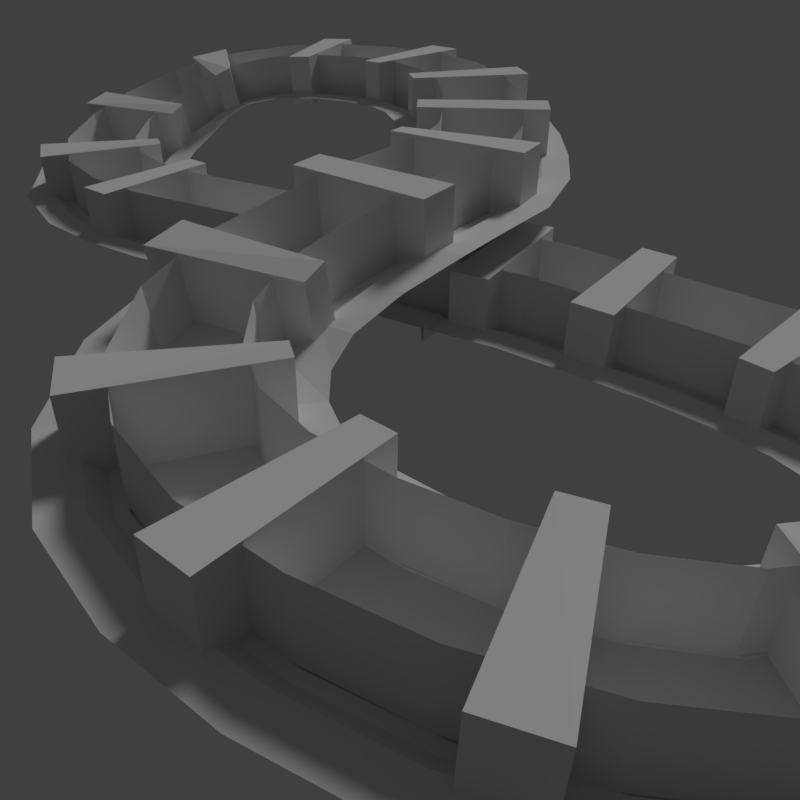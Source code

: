 # Source: track.a.004.blend  (saved by Blender 2.77.0; exported with 4.5.12 LTS)
import bpy
from mathutils import Matrix  # noqa: F401  (used for matrix-valued properties, if any)

bpy.ops.wm.read_factory_settings(use_empty=True)
scene = bpy.context.scene
scene.name = 'Scene'

# ---- collections
col_collection_1 = bpy.data.collections.new('Collection 1'); scene.collection.children.link(col_collection_1)
col_collection_2 = bpy.data.collections.new('Collection 2'); scene.collection.children.link(col_collection_2)
col_collection_3 = bpy.data.collections.new('Collection 3'); scene.collection.children.link(col_collection_3)
col_collection_3.hide_render = True
col_collection_3.hide_viewport = True
col_collection_4 = bpy.data.collections.new('Collection 4'); scene.collection.children.link(col_collection_4)
col_collection_5 = bpy.data.collections.new('Collection 5'); scene.collection.children.link(col_collection_5)
col_collection_5.hide_render = True
col_collection_5.hide_viewport = True
col_collection_10 = bpy.data.collections.new('Collection 10'); scene.collection.children.link(col_collection_10)
col_collection_10.hide_render = True
col_collection_10.hide_viewport = True
col_collection_13 = bpy.data.collections.new('Collection 13'); scene.collection.children.link(col_collection_13)
col_collection_16 = bpy.data.collections.new('Collection 16'); scene.collection.children.link(col_collection_16)
col_collection_16.hide_render = True
col_collection_16.hide_viewport = True
col_collection_17 = bpy.data.collections.new('Collection 17'); scene.collection.children.link(col_collection_17)
col_collection_17.hide_render = True
col_collection_17.hide_viewport = True
col_collection_18 = bpy.data.collections.new('Collection 18'); scene.collection.children.link(col_collection_18)
col_collection_18.hide_render = True
col_collection_18.hide_viewport = True

# ---- materials (node trees are filled in below, after node groups)
mat_startmaterial = bpy.data.materials.new('StartMaterial')
mat_startmaterial.alpha_threshold = 0.0
mat_startmaterial.use_transparent_shadow = False
mat_startmaterial.roughness = 0.5
mat_roadmaterial = bpy.data.materials.new('RoadMaterial')
mat_roadmaterial.alpha_threshold = 0.0
mat_roadmaterial.use_transparent_shadow = False
mat_roadmaterial.roughness = 0.5
mat_roadmaterial.line_color = (0.0, 0.0, 0.0, 1.0)
mat_grassmaterial = bpy.data.materials.new('GrassMaterial')
mat_grassmaterial.alpha_threshold = 0.0
mat_grassmaterial.use_transparent_shadow = False
mat_grassmaterial.roughness = 0.5
mat_wallmaterial = bpy.data.materials.new('WallMaterial')
mat_wallmaterial.alpha_threshold = 0.0
mat_wallmaterial.use_transparent_shadow = False
mat_wallmaterial.roughness = 0.5

# ---- material node trees

# ---- world
world_world = bpy.data.worlds.new('World'); scene.world = world_world
world_world.color = (0.05088, 0.05088, 0.05088)
world_world.use_sun_shadow = False
world_world.sun_shadow_jitter_overblur = 0.0
world_world.cycles.sampling_method = 'MANUAL'

# ---- cameras
cam_camera = bpy.data.cameras.new('Camera')
cam_camera.clip_end = 1e+04
cam_camera.lens = 35.0
cam_camera.sensor_width = 32.0
cam_camera.sensor_height = 18.0
cam_camera.display_size = 2.0
cam_camera.dof.focus_distance = 0.0
cam_camera.dof.aperture_fstop = 128.0
cam_camera.dof.aperture_blades = 6

# ---- lights
light_hemi = bpy.data.lights.new('Hemi', 'SUN')
light_hemi.transmission_factor = 0.0
light_hemi.angle = 0.1993
light_hemi.energy = 1.0
light_hemi.shadow_buffer_clip_start = 0.5
light_hemi.shadow_soft_size = 0.1
light_hemi.shadow_cascade_max_distance = 1000.0

# ---- meshes
me_cube_002 = bpy.data.meshes.new('Cube.002')
me_cube_002.from_pydata([(-1.0, -40.0, -1.844), (-1.0, -40.0, 0.1563), (1.0, -50.0, -1.844), (1.0, -50.0, 0.1563), (1.0, -40.0, -1.844), (1.0, -40.0, 0.1563), (-1.0, -50.0, 0.1563), (-1.0, -50.0, -1.844), (-1.0, 0.0, 0.1563), (-1.0, 0.0, -1.844), (1.0, 0.0, 0.1563), (1.0, 0.0, -1.844), (1.0, -64.0, 0.1563), (-1.0, -64.0, 0.1563), (1.0, -94.0, 0.1563), (-1.0, -94.0, 0.1563), (-1.0, -42.0, 2.156), (-1.0, -50.0, 4.156), (1.0, -50.0, 4.156), (1.0, -42.0, 2.156), (1.0, -64.0, 15.16), (-1.0, -64.0, 15.16), (1.0, -94.0, 15.16), (-1.0, -94.0, 15.16), (0.4019, -29.81, 19.46), (-1.569, -30.12, 19.59), (-1.316, -30.49, 22.39), (-0.07151, -35.58, 28.75), (1.9, -35.27, 28.62), (0.6552, -30.18, 22.25), (0.6552, 0.0, 40.49), (1.9, 0.0, 46.86), (-0.07151, 0.0, 47.0), (-1.316, 0.0, 40.63), (-1.569, 0.0, 37.84), (0.4019, 0.0, 37.7)], [], [(10, 5, 4, 11), (19, 5, 24, 29), (1, 0, 7, 6), (4, 5, 3, 2), (5, 10, 8, 1), (1, 8, 9, 0), (1, 6, 17, 16), (14, 12, 20, 22), (18, 19, 29, 28), (18, 17, 21, 20), (20, 21, 23, 22), (12, 3, 18, 20), (3, 5, 19, 18), (13, 15, 23, 21), (6, 13, 21, 17), (27, 28, 31, 32), (24, 25, 34, 35), (17, 18, 28, 27), (1, 16, 26, 25), (16, 17, 27, 26), (5, 1, 25, 24), (28, 29, 30, 31), (26, 27, 32, 33), (29, 24, 35, 30), (25, 26, 33, 34)])
_uv = me_cube_002.uv_layers.new(name='UVMap')
_uv.uv.foreach_set('vector', [12.33, -8.361, -0.7336, -8.361, -0.7336, -9.014, 12.33, -9.014, -18.77, 8.355, -19.0, 7.459, -11.88, 7.828, -11.16, 8.408, -0.7336, -9.684, -0.7338, -9.031, -3.999, -9.032, -3.999, -9.685, -0.7336, -9.014, -0.7336, -8.361, -3.999, -8.361, -3.999, -9.014, 0.2068, 5.239, 13.27, 4.915, 13.28, 5.568, 0.223, 5.892, -0.7336, -9.684, 12.33, -9.68, 12.33, -9.027, -0.7338, -9.031, -0.7336, -9.684, -3.999, -9.685, -3.999, -10.99, -1.387, -10.34, -18.37, -8.361, -8.571, -8.361, -8.571, -3.462, -18.37, -3.462, -19.55, 10.93, -18.77, 8.355, -11.16, 8.408, -10.22, 10.93, -2.743, -2.861, -2.768, -2.208, -8.578, -2.427, -8.554, -3.08, -8.554, -3.08, -8.578, -2.427, -18.37, -2.796, -18.34, -3.449, -8.571, -8.361, -3.999, -8.361, -3.999, -7.054, -8.571, -3.462, -3.999, -8.361, -0.7336, -8.361, -1.387, -7.707, -3.999, -7.054, -8.571, -9.687, -18.37, -9.69, -18.37, -14.59, -8.569, -14.59, -3.999, -9.685, -8.571, -9.687, -8.569, -14.59, -3.999, -10.99, 6.548, -2.16, 6.585, -2.813, 19.54, -3.449, 19.59, -2.806, -6.913, 5.612, -6.89, 6.265, -18.37, 5.557, -18.31, 4.915, -2.768, -2.208, -2.743, -2.861, 6.585, -2.813, 6.548, -2.16, -19.04, 14.42, -18.8, 13.53, -11.2, 13.46, -11.93, 14.03, -18.8, 13.53, -19.55, 10.95, -10.23, 10.95, -11.2, 13.46, 0.2068, 5.239, 0.223, 5.892, -6.89, 6.265, -6.913, 5.612, -18.37, 4.902, -18.01, 2.233, -6.489, 2.301, -5.423, 4.133, -18.01, 0.5209, -18.37, -2.148, -5.336, -1.327, -6.402, 0.5041, -18.01, 2.233, -18.37, 1.384, -6.956, 1.514, -6.489, 2.301, -18.37, 1.371, -18.01, 0.5209, -6.402, 0.5041, -6.869, 1.292])
me_cube_002.materials.append(mat_startmaterial)
me_cube_002.use_remesh_preserve_volume = False
me_cube_002.use_remesh_preserve_attributes = False
me_cube_002.use_mirror_vertex_groups = False
me_cube_002.update()
me_plane = bpy.data.meshes.new('Plane')
me_plane.from_pydata([(-0.3778, -41.81, 0.0), (67.55, -41.81, 0.0), (-0.3778, -19.63, 0.0), (67.55, -19.63, 0.0), (-0.3778, -41.81, 1.711), (67.55, -41.81, 1.711), (-0.3778, 0.0, 0.0), (67.55, 0.0, 0.0), (-0.3778, -50.86, 1.711), (67.55, -50.86, 1.711), (-0.3778, -64.56, 12.09), (67.55, -64.56, 12.09), (-0.3778, -93.2, 12.09), (67.55, -93.2, 12.09)], [], [(0, 1, 3, 2), (1, 0, 4, 5), (2, 3, 7, 6), (5, 4, 8, 9), (9, 8, 10, 11), (11, 10, 12, 13)])
me_plane.polygons.foreach_set('material_index', [1, 2, 0, 2, 2, 2])
_uv = me_plane.uv_layers.new(name='UVMap')
_uv.uv.foreach_set('vector', [-2.57, -0.4001, 3.548, -0.4001, 3.548, 1.597, -2.57, 1.597, 2.943, 2.451, -1.943, 2.451, -1.943, 2.328, 2.943, 2.328, -3.101, -0.4179, 4.305, -0.4179, 4.305, 1.722, -3.101, 1.722, 2.943, 2.328, -1.943, 2.328, -1.943, 1.677, 2.943, 1.677, 2.943, 1.677, -1.943, 1.677, -1.943, 0.4413, 2.943, 0.4413, 2.943, 0.4413, -1.943, 0.4413, -1.943, -1.618, 2.943, -1.618])
me_plane.materials.append(mat_roadmaterial)
me_plane.materials.append(mat_grassmaterial)
me_plane.materials.append(mat_wallmaterial)
me_plane.use_remesh_preserve_volume = False
me_plane.use_remesh_preserve_attributes = False
me_plane.use_mirror_vertex_groups = False
me_plane.update()
me_cube_007 = bpy.data.meshes.new('Cube.007')
me_cube_007.from_pydata([(-0.1, -0.3, 0.0), (-0.1, -0.3, 1.853), (-0.1, 0.3, 0.0), (-0.1, 0.3, 1.853), (0.1, -0.3, 0.0), (0.1, -0.3, 1.853), (0.1, 0.3, 0.0), (0.1, 0.3, 1.853)], [], [(1, 3, 2, 0), (3, 7, 6, 2), (7, 5, 4, 6), (5, 1, 0, 4), (0, 2, 6, 4), (5, 7, 3, 1)])
me_cube_007.use_remesh_preserve_volume = False
me_cube_007.use_remesh_preserve_attributes = False
me_cube_007.use_mirror_vertex_groups = False
me_cube_007.update()
me_cube_098 = bpy.data.meshes.new('Cube.098')
me_cube_098.from_pydata([(-15.14, -1.006, -1.015), (-16.74, -1.007, 0.9844), (-17.22, 0.9936, -1.015), (-18.82, 0.9933, 0.9844), (20.06, -0.9926, -0.9844), (18.52, -0.9934, 1.015), (15.44, 1.006, -0.9844), (13.9, 1.006, 1.015)], [], [(1, 3, 2, 0), (3, 7, 6, 2), (7, 5, 4, 6), (5, 1, 0, 4), (0, 2, 6, 4), (5, 7, 3, 1)])
me_cube_098.use_remesh_preserve_volume = False
me_cube_098.use_remesh_preserve_attributes = False
me_cube_098.use_mirror_vertex_groups = False
me_cube_098.update()
me_cube_097 = bpy.data.meshes.new('Cube.097')
me_cube_097.from_pydata([(-28.33, -0.9545, -1.008), (-28.71, -0.9538, 0.9923), (-4.62, 1.017, -1.006), (-4.996, 1.017, 0.9937), (10.03, -1.027, -0.9931), (9.059, -1.026, 1.007), (24.27, 0.9627, -0.9926), (23.3, 0.9641, 1.007)], [], [(1, 3, 2, 0), (3, 7, 6, 2), (7, 5, 4, 6), (5, 1, 0, 4), (0, 2, 6, 4), (5, 7, 3, 1)])
me_cube_097.use_remesh_preserve_volume = False
me_cube_097.use_remesh_preserve_attributes = False
me_cube_097.use_mirror_vertex_groups = False
me_cube_097.update()
me_cube_096 = bpy.data.meshes.new('Cube.096')
me_cube_096.from_pydata([(-66.55, -0.4878, -0.9532), (-62.41, -0.5559, 1.036), (37.55, 0.8504, -0.9439), (41.68, 0.7823, 1.045), (-29.07, -0.9524, -1.047), (-25.8, -0.9864, 0.9481), (50.67, 0.6919, -1.04), (53.94, 0.6579, 0.9554)], [], [(1, 3, 2, 0), (3, 7, 6, 2), (7, 5, 4, 6), (5, 1, 0, 4), (0, 2, 6, 4), (5, 7, 3, 1)])
me_cube_096.use_remesh_preserve_volume = False
me_cube_096.use_remesh_preserve_attributes = False
me_cube_096.use_mirror_vertex_groups = False
me_cube_096.update()
me_cube_095 = bpy.data.meshes.new('Cube.095')
me_cube_095.from_pydata([(-71.99, 0.3029, -0.8601), (-71.72, 0.1124, 1.09), (68.04, 0.348, -0.8579), (68.32, 0.1575, 1.092), (-68.31, -0.2914, -1.097), (-66.59, -0.4607, 0.8627), (70.27, 0.0002897, -1.095), (71.99, -0.169, 0.865)], [], [(1, 3, 2, 0), (3, 7, 6, 2), (7, 5, 4, 6), (5, 1, 0, 4), (0, 2, 6, 4), (5, 7, 3, 1)])
me_cube_095.use_remesh_preserve_volume = False
me_cube_095.use_remesh_preserve_attributes = False
me_cube_095.use_mirror_vertex_groups = False
me_cube_095.update()
me_cube_094 = bpy.data.meshes.new('Cube.094')
me_cube_094.from_pydata([(-33.35, 0.9763, -0.8521), (-42.02, 0.8581, 1.108), (62.93, -0.4764, -0.8561), (54.26, -0.5946, 1.104), (-64.64, 0.4509, -1.097), (-72.4, 0.2857, 0.8484), (51.49, -0.6673, -1.1), (43.73, -0.8325, 0.8455)], [], [(1, 3, 2, 0), (3, 7, 6, 2), (7, 5, 4, 6), (5, 1, 0, 4), (0, 2, 6, 4), (5, 7, 3, 1)])
me_cube_094.use_remesh_preserve_volume = False
me_cube_094.use_remesh_preserve_attributes = False
me_cube_094.use_mirror_vertex_groups = False
me_cube_094.update()
me_cube_093 = bpy.data.meshes.new('Cube.093')
me_cube_093.from_pydata([(4.458, 1.044, -0.9681), (1.96, 1.037, 1.03), (31.67, -0.9177, -0.9701), (29.17, -0.9252, 1.028), (-34.62, 0.9084, -1.026), (-38.6, 0.891, 0.9694), (4.975, -1.01, -1.029), (0.9952, -1.027, 0.9659)], [], [(1, 3, 2, 0), (3, 7, 6, 2), (7, 5, 4, 6), (5, 1, 0, 4), (0, 2, 6, 4), (5, 7, 3, 1)])
me_cube_093.use_remesh_preserve_volume = False
me_cube_093.use_remesh_preserve_attributes = False
me_cube_093.use_mirror_vertex_groups = False
me_cube_093.update()
me_cube_092 = bpy.data.meshes.new('Cube.092')
me_cube_092.from_pydata([(35.99, 0.9133, -0.9898), (35.1, 0.9167, 1.01), (-1.816, -1.013, -0.9903), (-2.707, -1.009, 1.009), (-6.691, 1.038, -1.01), (-7.826, 1.04, 0.9901), (-25.46, -0.9442, -1.01), (-26.6, -0.942, 0.9898)], [], [(1, 3, 2, 0), (3, 7, 6, 2), (7, 5, 4, 6), (5, 1, 0, 4), (0, 2, 6, 4), (5, 7, 3, 1)])
me_cube_092.use_remesh_preserve_volume = False
me_cube_092.use_remesh_preserve_attributes = False
me_cube_092.use_mirror_vertex_groups = False
me_cube_092.update()
me_cube_091 = bpy.data.meshes.new('Cube.091')
me_cube_091.from_pydata([(63.99, 0.4948, -1.004), (64.39, 0.4883, 0.9962), (-40.53, -0.8367, -1.004), (-40.13, -0.8431, 0.9959), (34.8, 0.9191, -0.996), (34.94, 0.9172, 1.004), (-58.8, -0.5689, -0.9962), (-58.66, -0.5708, 1.004)], [], [(1, 3, 2, 0), (3, 7, 6, 2), (7, 5, 4, 6), (5, 1, 0, 4), (0, 2, 6, 4), (5, 7, 3, 1)])
me_cube_091.use_remesh_preserve_volume = False
me_cube_091.use_remesh_preserve_attributes = False
me_cube_091.use_mirror_vertex_groups = False
me_cube_091.update()
me_cube_090 = bpy.data.meshes.new('Cube.090')
me_cube_090.from_pydata([(69.98, 0.2568, -1.014), (70.57, 0.2408, 0.9851), (-54.37, -0.6639, -1.014), (-53.78, -0.6799, 0.9855), (52.28, 0.7184, -0.9852), (53.07, 0.6986, 1.014), (-69.28, -0.2755, -0.9852), (-68.48, -0.2953, 1.014)], [], [(1, 3, 2, 0), (3, 7, 6, 2), (7, 5, 4, 6), (5, 1, 0, 4), (0, 2, 6, 4), (5, 7, 3, 1)])
me_cube_090.use_remesh_preserve_volume = False
me_cube_090.use_remesh_preserve_attributes = False
me_cube_090.use_mirror_vertex_groups = False
me_cube_090.update()
me_cube_089 = bpy.data.meshes.new('Cube.089')
me_cube_089.from_pydata([(71.24, -0.2561, -0.9745), (71.23, -0.216, 1.023), (-68.83, -0.262, -0.9745), (-68.84, -0.2219, 1.023), (68.27, 0.3663, -1.024), (67.96, 0.3975, 0.9746), (-70.37, 0.08052, -1.023), (-70.67, 0.1117, 0.9753)], [], [(1, 3, 2, 0), (3, 7, 6, 2), (7, 5, 4, 6), (5, 1, 0, 4), (0, 2, 6, 4), (5, 7, 3, 1)])
me_cube_089.use_remesh_preserve_volume = False
me_cube_089.use_remesh_preserve_attributes = False
me_cube_089.use_mirror_vertex_groups = False
me_cube_089.update()
me_cube_088 = bpy.data.meshes.new('Cube.088')
me_cube_088.from_pydata([(67.98, -0.3478, -1.02), (67.48, -0.4018, 0.9763), (-71.03, -0.1014, -1.021), (-71.52, -0.1553, 0.9746), (71.67, 0.1851, -0.9766), (71.59, 0.1744, 1.023), (-68.05, 0.3288, -0.9781), (-68.12, 0.318, 1.022)], [], [(1, 3, 2, 0), (3, 7, 6, 2), (7, 5, 4, 6), (5, 1, 0, 4), (0, 2, 6, 4), (5, 7, 3, 1)])
me_cube_088.use_remesh_preserve_volume = False
me_cube_088.use_remesh_preserve_attributes = False
me_cube_088.use_mirror_vertex_groups = False
me_cube_088.update()
me_cube_087 = bpy.data.meshes.new('Cube.087')
me_cube_087.from_pydata([(69.65, -0.09223, -1.083), (70.41, -0.2416, 0.8864), (-70.05, -0.2376, -1.083), (-69.29, -0.3869, 0.8866), (70.02, 0.2575, -0.888), (69.48, 0.113, 1.084), (-69.84, 0.3662, -0.887), (-70.38, 0.2217, 1.085)], [], [(1, 3, 2, 0), (3, 7, 6, 2), (7, 5, 4, 6), (5, 1, 0, 4), (0, 2, 6, 4), (5, 7, 3, 1)])
me_cube_087.use_remesh_preserve_volume = False
me_cube_087.use_remesh_preserve_attributes = False
me_cube_087.use_mirror_vertex_groups = False
me_cube_087.update()
me_cube_086 = bpy.data.meshes.new('Cube.086')
me_cube_086.from_pydata([(55.33, 0.6235, -1.027), (57.19, 0.6007, 0.9715), (-33.55, -0.9223, -1.031), (-31.69, -0.9451, 0.9673), (39.93, 0.8364, -0.9642), (42.87, 0.7855, 1.03), (-66.5, -0.4639, -0.9703), (-63.56, -0.5148, 1.024)], [], [(1, 3, 2, 0), (3, 7, 6, 2), (7, 5, 4, 6), (5, 1, 0, 4), (0, 2, 6, 4), (5, 7, 3, 1)])
me_cube_086.use_remesh_preserve_volume = False
me_cube_086.use_remesh_preserve_attributes = False
me_cube_086.use_mirror_vertex_groups = False
me_cube_086.update()
me_cube_085 = bpy.data.meshes.new('Cube.085')
me_cube_085.from_pydata([(24.52, 0.9568, -1.011), (25.76, 0.9548, 0.989), (7.842, -1.029, -1.01), (9.082, -1.031, 0.9895), (-2.377, 1.016, -0.9894), (-1.366, 1.013, 1.01), (-32.23, -0.9384, -0.9891), (-31.22, -0.9415, 1.011)], [], [(1, 3, 2, 0), (3, 7, 6, 2), (7, 5, 4, 6), (5, 1, 0, 4), (0, 2, 6, 4), (5, 7, 3, 1)])
me_cube_085.use_remesh_preserve_volume = False
me_cube_085.use_remesh_preserve_attributes = False
me_cube_085.use_mirror_vertex_groups = False
me_cube_085.update()
me_cube_084 = bpy.data.meshes.new('Cube.084')
me_cube_084.from_pydata([(-3.636, 1.007, -1.023), (-0.8435, 1.018, 0.9748), (34.25, -0.9185, -1.022), (37.04, -0.9072, 0.9754), (-29.84, 0.9324, -0.9759), (-27.49, 0.9384, 1.022), (-5.911, -1.038, -0.975), (-3.557, -1.032, 1.023)], [], [(1, 3, 2, 0), (3, 7, 6, 2), (7, 5, 4, 6), (5, 1, 0, 4), (0, 2, 6, 4), (5, 7, 3, 1)])
me_cube_084.use_remesh_preserve_volume = False
me_cube_084.use_remesh_preserve_attributes = False
me_cube_084.use_mirror_vertex_groups = False
me_cube_084.update()
me_cube_083 = bpy.data.meshes.new('Cube.083')
me_cube_083.from_pydata([(-44.16, 0.7838, -1.049), (-40.51, 0.8476, 0.9421), (63.66, -0.4929, -1.046), (67.31, -0.4291, 0.945), (-59.17, 0.5568, -0.9456), (-55.34, 0.6045, 1.047), (32.19, -0.9592, -0.9435), (36.03, -0.9115, 1.049)], [], [(1, 3, 2, 0), (3, 7, 6, 2), (7, 5, 4, 6), (5, 1, 0, 4), (0, 2, 6, 4), (5, 7, 3, 1)])
me_cube_083.use_remesh_preserve_volume = False
me_cube_083.use_remesh_preserve_attributes = False
me_cube_083.use_mirror_vertex_groups = False
me_cube_083.update()
me_cube_082 = bpy.data.meshes.new('Cube.082')
me_cube_082.from_pydata([(-68.66, 0.2431, -1.059), (-68.28, 0.3426, 0.9271), (71.21, 0.1357, -1.06), (71.59, 0.2351, 0.9269), (-70.98, -0.1084, -0.927), (-69.73, -0.01001, 1.059), (66.8, -0.4683, -0.9269), (68.06, -0.3699, 1.06)], [], [(1, 3, 2, 0), (3, 7, 6, 2), (7, 5, 4, 6), (5, 1, 0, 4), (0, 2, 6, 4), (5, 7, 3, 1)])
me_cube_082.use_remesh_preserve_volume = False
me_cube_082.use_remesh_preserve_attributes = False
me_cube_082.use_mirror_vertex_groups = False
me_cube_082.update()
me_cube_081 = bpy.data.meshes.new('Cube.081')
me_cube_081.from_pydata([(-60.34, -0.5098, -1.03), (-62.32, -0.4775, 0.9679), (42.48, 0.8483, -1.036), (40.5, 0.8807, 0.961), (-49.74, -0.7112, -0.9597), (-51.94, -0.6543, 1.035), (71.78, 0.2834, -0.966), (69.58, 0.3404, 1.028)], [], [(1, 3, 2, 0), (3, 7, 6, 2), (7, 5, 4, 6), (5, 1, 0, 4), (0, 2, 6, 4), (5, 7, 3, 1)])
me_cube_081.use_remesh_preserve_volume = False
me_cube_081.use_remesh_preserve_attributes = False
me_cube_081.use_mirror_vertex_groups = False
me_cube_081.update()
me_cube_080 = bpy.data.meshes.new('Cube.080')
me_cube_080.from_pydata([(-30.78, -0.9243, -0.9849), (-29.05, -0.929, 1.014), (-3.636, 1.038, -0.9858), (-1.906, 1.033, 1.013), (-4.039, -1.011, -1.013), (-2.995, -1.015, 0.9862), (35.68, 0.9066, -1.015), (36.73, 0.9025, 0.985)], [], [(1, 3, 2, 0), (3, 7, 6, 2), (7, 5, 4, 6), (5, 1, 0, 4), (0, 2, 6, 4), (5, 7, 3, 1)])
me_cube_080.use_remesh_preserve_volume = False
me_cube_080.use_remesh_preserve_attributes = False
me_cube_080.use_mirror_vertex_groups = False
me_cube_080.update()
me_cube_079 = bpy.data.meshes.new('Cube.079')
me_cube_079.from_pydata([(-23.19, -0.9856, -0.9769), (-21.47, -0.9873, 1.022), (-12.82, 1.009, -0.9779), (-11.1, 1.007, 1.021), (12.88, -1.009, -1.021), (15.42, -1.011, 0.977), (18.88, 0.989, -1.021), (21.42, 0.9875, 0.9769)], [], [(1, 3, 2, 0), (3, 7, 6, 2), (7, 5, 4, 6), (5, 1, 0, 4), (0, 2, 6, 4), (5, 7, 3, 1)])
me_cube_079.use_remesh_preserve_volume = False
me_cube_079.use_remesh_preserve_attributes = False
me_cube_079.use_mirror_vertex_groups = False
me_cube_079.update()
me_cube_078 = bpy.data.meshes.new('Cube.078')
me_cube_078.from_pydata([(-17.06, -1.012, -0.9986), (-17.06, -1.012, 1.001), (-17.06, 0.9877, -0.9986), (-17.06, 0.9877, 1.001), (18.46, -0.9875, -1.001), (18.52, -0.9875, 0.9986), (15.6, 1.012, -1.001), (15.67, 1.012, 0.9985)], [], [(1, 3, 2, 0), (3, 7, 6, 2), (7, 5, 4, 6), (5, 1, 0, 4), (0, 2, 6, 4), (5, 7, 3, 1)])
me_cube_078.use_remesh_preserve_volume = False
me_cube_078.use_remesh_preserve_attributes = False
me_cube_078.use_mirror_vertex_groups = False
me_cube_078.update()
me_collision_static_invisible_01 = bpy.data.meshes.new('collision.static.invisible.01')
me_collision_static_invisible_01.from_pydata([(-176.5, -48.7, -0.1745), (-108.4, -45.03, 0.7046), (-180.9, 34.8, -0.1746), (-112.4, 38.49, 0.707), (-177.6, -48.75, 57.57), (-108.7, -45.04, 58.46), (-181.9, 34.75, 57.57), (-112.6, 38.48, 58.46)], [], [(0, 1, 3, 2), (2, 3, 7, 6), (1, 0, 4, 5)])
me_collision_static_invisible_01.use_remesh_preserve_volume = False
me_collision_static_invisible_01.use_remesh_preserve_attributes = False
me_collision_static_invisible_01.use_mirror_vertex_groups = False
me_collision_static_invisible_01.update()
me_collision_static_invisible_02 = bpy.data.meshes.new('collision.static.invisible.02')
me_collision_static_invisible_02.from_pydata([(-245.6, -51.99, -1.763), (-176.5, -48.7, -0.1745), (-248.5, 31.57, -1.763), (-180.9, 34.8, -0.1746), (-247.0, -52.04, 55.98), (-177.6, -48.75, 57.57), (-249.9, 31.52, 55.98), (-181.9, 34.75, 57.57)], [], [(0, 1, 3, 2), (2, 3, 7, 6), (1, 0, 4, 5)])
me_collision_static_invisible_02.use_remesh_preserve_volume = False
me_collision_static_invisible_02.use_remesh_preserve_attributes = False
me_collision_static_invisible_02.use_mirror_vertex_groups = False
me_collision_static_invisible_02.update()
me_collision_static_invisible_03 = bpy.data.meshes.new('collision.static.invisible.03')
me_collision_static_invisible_03.from_pydata([(-315.7, -53.38, -3.619), (-245.6, -51.99, -1.763), (-315.1, 30.23, -3.618), (-248.5, 31.57, -1.763), (-317.2, -53.37, 54.12), (-247.0, -52.04, 55.98), (-316.6, 30.24, 54.12), (-249.9, 31.52, 55.98)], [], [(0, 1, 3, 2), (2, 3, 7, 6), (1, 0, 4, 5)])
me_collision_static_invisible_03.use_remesh_preserve_volume = False
me_collision_static_invisible_03.use_remesh_preserve_attributes = False
me_collision_static_invisible_03.use_mirror_vertex_groups = False
me_collision_static_invisible_03.update()
me_collision_static_invisible_04 = bpy.data.meshes.new('collision.static.invisible.04')
me_collision_static_invisible_04.from_pydata([(-387.3, -50.53, -5.257), (-315.7, -53.38, -3.619), (-380.1, 32.77, -5.248), (-315.1, 30.23, -3.618), (-388.3, -50.45, 52.49), (-317.2, -53.37, 54.12), (-381.1, 32.85, 52.5), (-316.6, 30.24, 54.12)], [], [(0, 1, 3, 2), (2, 3, 7, 6), (1, 0, 4, 5)])
me_collision_static_invisible_04.use_remesh_preserve_volume = False
me_collision_static_invisible_04.use_remesh_preserve_attributes = False
me_collision_static_invisible_04.use_mirror_vertex_groups = False
me_collision_static_invisible_04.update()
me_collision_static_invisible_05 = bpy.data.meshes.new('collision.static.invisible.05')
me_collision_static_invisible_05.from_pydata([(-460.9, -39.7, -5.98), (-387.3, -50.53, -5.257), (-441.6, 41.65, -5.948), (-380.1, 32.77, -5.248), (-460.7, -39.77, 51.78), (-388.3, -50.45, 52.49), (-441.4, 41.58, 51.81), (-381.1, 32.85, 52.5)], [], [(0, 1, 3, 2), (2, 3, 7, 6), (1, 0, 4, 5)])
me_collision_static_invisible_05.use_remesh_preserve_volume = False
me_collision_static_invisible_05.use_remesh_preserve_attributes = False
me_collision_static_invisible_05.use_mirror_vertex_groups = False
me_collision_static_invisible_05.update()
me_collision_static_invisible_06 = bpy.data.meshes.new('collision.static.invisible.06')
me_collision_static_invisible_06.from_pydata([(-535.7, -11.93, -4.43), (-460.9, -39.7, -5.98), (-494.3, 60.7, -4.296), (-441.6, 41.65, -5.948), (-533.1, -13.51, 53.25), (-460.7, -39.77, 51.78), (-491.7, 59.13, 53.38), (-441.4, 41.58, 51.81)], [], [(0, 1, 3, 2), (2, 3, 7, 6), (1, 0, 4, 5)])
me_collision_static_invisible_06.use_remesh_preserve_volume = False
me_collision_static_invisible_06.use_remesh_preserve_attributes = False
me_collision_static_invisible_06.use_mirror_vertex_groups = False
me_collision_static_invisible_06.update()
me_collision_static_invisible_07 = bpy.data.meshes.new('collision.static.invisible.07')
me_collision_static_invisible_07.from_pydata([(-599.5, 45.3, 1.469), (-535.7, -11.93, -4.43), (-530.3, 92.14, 1.623), (-494.3, 60.7, -4.296), (-595.6, 39.23, 58.77), (-533.1, -13.51, 53.25), (-526.3, 86.06, 58.92), (-491.7, 59.13, 53.38)], [], [(0, 1, 3, 2), (2, 3, 7, 6), (1, 0, 4, 5)])
me_collision_static_invisible_07.use_remesh_preserve_volume = False
me_collision_static_invisible_07.use_remesh_preserve_attributes = False
me_collision_static_invisible_07.use_mirror_vertex_groups = False
me_collision_static_invisible_07.update()
me_collision_static_invisible_08 = bpy.data.meshes.new('collision.static.invisible.08')
me_collision_static_invisible_08.from_pydata([(-630.4, 121.7, 12.19), (-599.5, 45.3, 1.469), (-548.8, 139.9, 12.22), (-530.3, 92.14, 1.623), (-628.1, 111.3, 68.96), (-595.6, 39.23, 58.77), (-546.5, 129.6, 69.0), (-526.3, 86.06, 58.92)], [], [(0, 1, 3, 2), (2, 3, 7, 6), (1, 0, 4, 5)])
me_collision_static_invisible_08.use_remesh_preserve_volume = False
me_collision_static_invisible_08.use_remesh_preserve_attributes = False
me_collision_static_invisible_08.use_mirror_vertex_groups = False
me_collision_static_invisible_08.update()
me_collision_static_invisible_09 = bpy.data.meshes.new('collision.static.invisible.09')
me_collision_static_invisible_09.from_pydata([(-638.3, 198.4, 26.4), (-630.4, 121.7, 12.19), (-554.7, 195.9, 26.41), (-548.8, 139.9, 12.22), (-638.7, 185.2, 82.61), (-628.1, 111.3, 68.96), (-555.1, 182.6, 82.62), (-546.5, 129.6, 69.0)], [], [(0, 1, 3, 2), (2, 3, 7, 6), (1, 0, 4, 5)])
me_collision_static_invisible_09.use_remesh_preserve_volume = False
me_collision_static_invisible_09.use_remesh_preserve_attributes = False
me_collision_static_invisible_09.use_mirror_vertex_groups = False
me_collision_static_invisible_09.update()
me_collision_static_invisible_10 = bpy.data.meshes.new('collision.static.invisible.10')
me_collision_static_invisible_10.from_pydata([(-621.2, 278.3, 43.03), (-638.3, 198.4, 26.4), (-544.6, 244.8, 43.01), (-554.7, 195.9, 26.41), (-626.9, 265.4, 99.03), (-638.7, 185.2, 82.61), (-550.3, 231.8, 99.0), (-555.1, 182.6, 82.62)], [], [(0, 1, 3, 2), (2, 3, 7, 6), (1, 0, 4, 5)])
me_collision_static_invisible_10.use_remesh_preserve_volume = False
me_collision_static_invisible_10.use_remesh_preserve_attributes = False
me_collision_static_invisible_10.use_mirror_vertex_groups = False
me_collision_static_invisible_10.update()
me_collision_static_invisible_11 = bpy.data.meshes.new('collision.static.invisible.11')
me_collision_static_invisible_11.from_pydata([(-570.5, 345.6, 58.31), (-621.2, 278.3, 43.03), (-515.7, 282.4, 58.2), (-544.6, 244.8, 43.01), (-578.7, 338.4, 115.0), (-626.9, 265.4, 99.03), (-523.9, 275.2, 114.9), (-550.3, 231.8, 99.0)], [], [(0, 1, 3, 2), (2, 3, 7, 6), (1, 0, 4, 5)])
me_collision_static_invisible_11.use_remesh_preserve_volume = False
me_collision_static_invisible_11.use_remesh_preserve_attributes = False
me_collision_static_invisible_11.use_mirror_vertex_groups = False
me_collision_static_invisible_11.update()
me_collision_static_invisible_12 = bpy.data.meshes.new('collision.static.invisible.12')
me_collision_static_invisible_12.from_pydata([(-501.3, 386.8, 68.28), (-570.5, 345.6, 58.31), (-469.3, 309.5, 68.19), (-515.7, 282.4, 58.2), (-506.8, 384.4, 125.7), (-578.7, 338.4, 115.0), (-474.9, 307.1, 125.6), (-523.9, 275.2, 114.9)], [], [(0, 1, 3, 2), (2, 3, 7, 6), (1, 0, 4, 5)])
me_collision_static_invisible_12.use_remesh_preserve_volume = False
me_collision_static_invisible_12.use_remesh_preserve_attributes = False
me_collision_static_invisible_12.use_mirror_vertex_groups = False
me_collision_static_invisible_12.update()
me_collision_static_invisible_13 = bpy.data.meshes.new('collision.static.invisible.13')
me_collision_static_invisible_13.from_pydata([(-427.9, 408.1, 72.83), (-501.3, 386.8, 68.28), (-412.0, 326.0, 72.8), (-469.3, 309.5, 68.19), (-430.3, 407.6, 130.5), (-506.8, 384.4, 125.7), (-414.4, 325.5, 130.5), (-474.9, 307.1, 125.6)], [], [(0, 1, 3, 2), (2, 3, 7, 6), (1, 0, 4, 5)])
me_collision_static_invisible_13.use_remesh_preserve_volume = False
me_collision_static_invisible_13.use_remesh_preserve_attributes = False
me_collision_static_invisible_13.use_mirror_vertex_groups = False
me_collision_static_invisible_13.update()
me_collision_static_invisible_14 = bpy.data.meshes.new('collision.static.invisible.14')
me_collision_static_invisible_14.from_pydata([(-352.3, 416.2, 74.65), (-427.9, 408.1, 72.83), (-352.0, 332.6, 74.64), (-412.0, 326.0, 72.8), (-353.6, 416.2, 132.4), (-430.3, 407.6, 130.5), (-353.3, 332.6, 132.4), (-414.4, 325.5, 130.5)], [], [(0, 1, 3, 2), (2, 3, 7, 6), (1, 0, 4, 5)])
me_collision_static_invisible_14.use_remesh_preserve_volume = False
me_collision_static_invisible_14.use_remesh_preserve_attributes = False
me_collision_static_invisible_14.use_mirror_vertex_groups = False
me_collision_static_invisible_14.update()
me_collision_static_invisible_15 = bpy.data.meshes.new('collision.static.invisible.15')
me_collision_static_invisible_15.from_pydata([(-274.0, 406.6, 75.96), (-352.3, 416.2, 74.65), (-295.2, 325.7, 75.96), (-352.0, 332.6, 74.64), (-274.9, 406.8, 133.7), (-353.6, 416.2, 132.4), (-296.1, 325.9, 133.7), (-353.3, 332.6, 132.4)], [], [(0, 1, 3, 2), (2, 3, 7, 6), (1, 0, 4, 5)])
me_collision_static_invisible_15.use_remesh_preserve_volume = False
me_collision_static_invisible_15.use_remesh_preserve_attributes = False
me_collision_static_invisible_15.use_mirror_vertex_groups = False
me_collision_static_invisible_15.update()
me_collision_static_invisible_16 = bpy.data.meshes.new('collision.static.invisible.16')
me_collision_static_invisible_16.from_pydata([(-200.1, 375.1, 76.72), (-274.0, 406.6, 75.96), (-244.1, 304.0, 76.71), (-295.2, 325.7, 75.96), (-200.3, 375.2, 134.5), (-274.9, 406.8, 133.7), (-244.4, 304.1, 134.5), (-296.1, 325.9, 133.7)], [], [(0, 1, 3, 2), (2, 3, 7, 6), (1, 0, 4, 5)])
me_collision_static_invisible_16.use_remesh_preserve_volume = False
me_collision_static_invisible_16.use_remesh_preserve_attributes = False
me_collision_static_invisible_16.use_mirror_vertex_groups = False
me_collision_static_invisible_16.update()
me_collision_static_invisible_17 = bpy.data.meshes.new('collision.static.invisible.17')
me_collision_static_invisible_17.from_pydata([(-139.2, 324.9, 76.65), (-200.1, 375.1, 76.72), (-199.9, 267.5, 76.64), (-244.1, 304.0, 76.71), (-138.8, 324.6, 134.4), (-200.3, 375.2, 134.5), (-199.6, 267.1, 134.4), (-244.4, 304.1, 134.5)], [], [(0, 1, 3, 2), (2, 3, 7, 6), (1, 0, 4, 5)])
me_collision_static_invisible_17.use_remesh_preserve_volume = False
me_collision_static_invisible_17.use_remesh_preserve_attributes = False
me_collision_static_invisible_17.use_mirror_vertex_groups = False
me_collision_static_invisible_17.update()
me_collision_static_invisible_18 = bpy.data.meshes.new('collision.static.invisible.18')
me_collision_static_invisible_18.from_pydata([(-92.73, 265.7, 75.63), (-139.2, 324.9, 76.65), (-162.2, 219.1, 75.63), (-199.9, 267.5, 76.64), (-92.03, 264.6, 133.4), (-138.8, 324.6, 134.4), (-161.5, 218.1, 133.4), (-199.6, 267.1, 134.4)], [], [(0, 1, 3, 2), (2, 3, 7, 6), (1, 0, 4, 5)])
me_collision_static_invisible_18.use_remesh_preserve_volume = False
me_collision_static_invisible_18.use_remesh_preserve_attributes = False
me_collision_static_invisible_18.use_mirror_vertex_groups = False
me_collision_static_invisible_18.update()
me_collision_static_invisible_19 = bpy.data.meshes.new('collision.static.invisible.19')
me_collision_static_invisible_19.from_pydata([(-55.74, 203.7, 73.8), (-92.73, 265.7, 75.63), (-129.2, 163.7, 73.8), (-162.2, 219.1, 75.63), (-55.04, 202.4, 131.5), (-92.03, 264.6, 133.4), (-128.5, 162.4, 131.5), (-161.5, 218.1, 133.4)], [], [(0, 1, 3, 2), (2, 3, 7, 6), (1, 0, 4, 5)])
me_collision_static_invisible_19.use_remesh_preserve_volume = False
me_collision_static_invisible_19.use_remesh_preserve_attributes = False
me_collision_static_invisible_19.use_mirror_vertex_groups = False
me_collision_static_invisible_19.update()
me_collision_static_invisible_20 = bpy.data.meshes.new('collision.static.invisible.20')
me_collision_static_invisible_20.from_pydata([(-23.88, 137.3, 72.77), (-55.74, 203.7, 73.8), (-101.8, 107.0, 72.79), (-129.2, 163.7, 73.8), (-23.89, 137.4, 130.5), (-55.04, 202.4, 131.5), (-101.8, 107.0, 130.6), (-128.5, 162.4, 131.5)], [], [(0, 1, 3, 2), (2, 3, 7, 6), (1, 0, 4, 5)])
me_collision_static_invisible_20.use_remesh_preserve_volume = False
me_collision_static_invisible_20.use_remesh_preserve_attributes = False
me_collision_static_invisible_20.use_mirror_vertex_groups = False
me_collision_static_invisible_20.update()
me_collision_static_invisible_21 = bpy.data.meshes.new('collision.static.invisible.21')
me_collision_static_invisible_21.from_pydata([(-5.073, 59.9, 74.3), (-23.88, 137.3, 72.77), (-88.34, 52.29, 74.32), (-101.8, 107.0, 72.79), (-5.275, 62.24, 132.0), (-23.89, 137.4, 130.5), (-88.54, 54.63, 132.0), (-101.8, 107.0, 130.6)], [], [(0, 1, 3, 2), (2, 3, 7, 6), (1, 0, 4, 5)])
me_collision_static_invisible_21.use_remesh_preserve_volume = False
me_collision_static_invisible_21.use_remesh_preserve_attributes = False
me_collision_static_invisible_21.use_mirror_vertex_groups = False
me_collision_static_invisible_21.update()
me_collision_static_invisible_22 = bpy.data.meshes.new('collision.static.invisible.22')
me_collision_static_invisible_22.from_pydata([(-5.708, -14.35, 77.24), (-5.073, 59.9, 74.3), (-89.2, -9.91, 77.24), (-88.34, 52.29, 74.32), (-5.6, -12.33, 135.0), (-5.275, 62.24, 132.0), (-89.09, -7.886, 135.0), (-88.54, 54.63, 132.0)], [], [(0, 1, 3, 2), (2, 3, 7, 6), (1, 0, 4, 5)])
me_collision_static_invisible_22.use_remesh_preserve_volume = False
me_collision_static_invisible_22.use_remesh_preserve_attributes = False
me_collision_static_invisible_22.use_mirror_vertex_groups = False
me_collision_static_invisible_22.update()
me_collision_static_invisible_23 = bpy.data.meshes.new('collision.static.invisible.23')
me_collision_static_invisible_23.from_pydata([(-9.569, -83.85, 78.29), (-5.708, -14.35, 77.24), (-92.9, -76.96, 78.26), (-89.2, -9.91, 77.24), (-9.697, -85.14, 136.0), (-5.6, -12.33, 135.0), (-93.03, -78.24, 136.0), (-89.09, -7.886, 135.0)], [], [(0, 1, 3, 2), (2, 3, 7, 6), (1, 0, 4, 5)])
me_collision_static_invisible_23.use_remesh_preserve_volume = False
me_collision_static_invisible_23.use_remesh_preserve_attributes = False
me_collision_static_invisible_23.use_mirror_vertex_groups = False
me_collision_static_invisible_23.update()
me_collision_static_invisible_24 = bpy.data.meshes.new('collision.static.invisible.24')
me_collision_static_invisible_24.from_pydata([(-18.9, -154.3, 73.21), (-9.569, -83.85, 78.29), (-101.5, -141.6, 73.21), (-92.9, -76.96, 78.26), (-19.94, -161.0, 130.6), (-9.697, -85.14, 136.0), (-102.6, -148.3, 130.6), (-93.03, -78.24, 136.0)], [], [(0, 1, 3, 2), (2, 3, 7, 6), (1, 0, 4, 5)])
me_collision_static_invisible_24.use_remesh_preserve_volume = False
me_collision_static_invisible_24.use_remesh_preserve_attributes = False
me_collision_static_invisible_24.use_mirror_vertex_groups = False
me_collision_static_invisible_24.update()
me_collision_static_invisible_25 = bpy.data.meshes.new('collision.static.invisible.25')
me_collision_static_invisible_25.from_pydata([(-27.01, -217.2, 63.08), (-18.9, -154.3, 73.21), (-110.5, -212.8, 63.09), (-101.5, -141.6, 73.21), (-27.5, -226.9, 120.0), (-19.94, -161.0, 130.6), (-111.0, -222.5, 120.0), (-102.6, -148.3, 130.6)], [], [(0, 1, 3, 2), (2, 3, 7, 6), (1, 0, 4, 5)])
me_collision_static_invisible_25.use_remesh_preserve_volume = False
me_collision_static_invisible_25.use_remesh_preserve_attributes = False
me_collision_static_invisible_25.use_mirror_vertex_groups = False
me_collision_static_invisible_25.update()
me_collision_static_invisible_26 = bpy.data.meshes.new('collision.static.invisible.26')
me_collision_static_invisible_26.from_pydata([(-23.15, -270.9, 51.35), (-27.01, -217.2, 63.08), (-103.9, -292.7, 51.32), (-110.5, -212.8, 63.09), (-20.77, -279.8, 108.4), (-27.5, -226.9, 120.0), (-101.5, -301.6, 108.3), (-111.0, -222.5, 120.0)], [], [(0, 1, 3, 2), (2, 3, 7, 6), (1, 0, 4, 5)])
me_collision_static_invisible_26.use_remesh_preserve_volume = False
me_collision_static_invisible_26.use_remesh_preserve_attributes = False
me_collision_static_invisible_26.use_mirror_vertex_groups = False
me_collision_static_invisible_26.update()
me_collision_static_invisible_27 = bpy.data.meshes.new('collision.static.invisible.27')
me_collision_static_invisible_27.from_pydata([(-0.0623, -315.0, 42.86), (-23.15, -270.9, 51.35), (-64.98, -367.7, 42.78), (-103.9, -292.7, 51.32), (2.89, -318.7, 100.4), (-20.77, -279.8, 108.4), (-62.03, -371.4, 100.3), (-101.5, -301.6, 108.3)], [], [(0, 1, 3, 2), (2, 3, 7, 6), (1, 0, 4, 5)])
me_collision_static_invisible_27.use_remesh_preserve_volume = False
me_collision_static_invisible_27.use_remesh_preserve_attributes = False
me_collision_static_invisible_27.use_mirror_vertex_groups = False
me_collision_static_invisible_27.update()
me_collision_static_invisible_28 = bpy.data.meshes.new('collision.static.invisible.28')
me_collision_static_invisible_28.from_pydata([(40.3, -349.6, 39.85), (-0.0623, -315.0, 42.86), (-2.613, -421.4, 39.83), (-64.98, -367.7, 42.78), (41.36, -350.3, 97.59), (2.89, -318.7, 100.4), (-1.555, -422.0, 97.57), (-62.03, -371.4, 100.3)], [], [(0, 1, 3, 2), (2, 3, 7, 6), (1, 0, 4, 5)])
me_collision_static_invisible_28.use_remesh_preserve_volume = False
me_collision_static_invisible_28.use_remesh_preserve_attributes = False
me_collision_static_invisible_28.use_mirror_vertex_groups = False
me_collision_static_invisible_28.update()
me_collision_static_invisible_29 = bpy.data.meshes.new('collision.static.invisible.29')
me_collision_static_invisible_29.from_pydata([(92.26, -370.1, 38.83), (40.3, -349.6, 39.85), (71.85, -451.2, 38.84), (-2.613, -421.4, 39.83), (93.17, -370.4, 96.58), (41.36, -350.3, 97.59), (72.76, -451.4, 96.59), (-1.555, -422.0, 97.57)], [], [(0, 1, 3, 2), (2, 3, 7, 6), (1, 0, 4, 5)])
me_collision_static_invisible_29.use_remesh_preserve_volume = False
me_collision_static_invisible_29.use_remesh_preserve_attributes = False
me_collision_static_invisible_29.use_mirror_vertex_groups = False
me_collision_static_invisible_29.update()
me_collision_static_invisible_30 = bpy.data.meshes.new('collision.static.invisible.30')
me_collision_static_invisible_30.from_pydata([(152.0, -378.5, 37.5), (92.26, -370.1, 38.83), (147.3, -462.0, 37.51), (71.85, -451.2, 38.84), (153.4, -378.6, 95.24), (93.17, -370.4, 96.58), (148.6, -462.0, 95.26), (72.76, -451.4, 96.59)], [], [(0, 1, 3, 2), (2, 3, 7, 6), (1, 0, 4, 5)])
me_collision_static_invisible_30.use_remesh_preserve_volume = False
me_collision_static_invisible_30.use_remesh_preserve_attributes = False
me_collision_static_invisible_30.use_mirror_vertex_groups = False
me_collision_static_invisible_30.update()
me_collision_static_invisible_31 = bpy.data.meshes.new('collision.static.invisible.31')
me_collision_static_invisible_31.from_pydata([(212.5, -376.5, 35.51), (152.0, -378.5, 37.5), (223.0, -459.4, 35.53), (147.3, -462.0, 37.51), (214.6, -376.2, 93.23), (153.4, -378.6, 95.24), (225.0, -459.2, 93.25), (148.6, -462.0, 95.26)], [], [(0, 1, 3, 2), (2, 3, 7, 6), (1, 0, 4, 5)])
me_collision_static_invisible_31.use_remesh_preserve_volume = False
me_collision_static_invisible_31.use_remesh_preserve_attributes = False
me_collision_static_invisible_31.use_mirror_vertex_groups = False
me_collision_static_invisible_31.update()
me_collision_static_invisible_32 = bpy.data.meshes.new('collision.static.invisible.32')
me_collision_static_invisible_32.from_pydata([(270.4, -363.7, 32.54), (212.5, -376.5, 35.51), (298.0, -442.7, 32.57), (223.0, -459.4, 35.53), (273.3, -362.7, 90.21), (214.6, -376.2, 93.23), (300.9, -441.6, 90.24), (225.0, -459.2, 93.25)], [], [(0, 1, 3, 2), (2, 3, 7, 6), (1, 0, 4, 5)])
me_collision_static_invisible_32.use_remesh_preserve_volume = False
me_collision_static_invisible_32.use_remesh_preserve_attributes = False
me_collision_static_invisible_32.use_mirror_vertex_groups = False
me_collision_static_invisible_32.update()
me_collision_static_invisible_33 = bpy.data.meshes.new('collision.static.invisible.33')
me_collision_static_invisible_33.from_pydata([(321.4, -339.0, 28.19), (270.4, -363.7, 32.54), (369.0, -407.7, 28.22), (298.0, -442.7, 32.57), (325.0, -336.4, 85.77), (273.3, -362.7, 90.21), (372.6, -405.1, 85.8), (300.9, -441.6, 90.24)], [], [(0, 1, 3, 2), (2, 3, 7, 6), (1, 0, 4, 5)])
me_collision_static_invisible_33.use_remesh_preserve_volume = False
me_collision_static_invisible_33.use_remesh_preserve_attributes = False
me_collision_static_invisible_33.use_mirror_vertex_groups = False
me_collision_static_invisible_33.update()
me_collision_static_invisible_34 = bpy.data.meshes.new('collision.static.invisible.34')
me_collision_static_invisible_34.from_pydata([(359.7, -301.5, 22.12), (321.4, -339.0, 28.19), (427.2, -350.8, 22.16), (369.0, -407.7, 28.22), (363.1, -296.8, 79.59), (325.0, -336.4, 85.77), (430.5, -346.2, 79.63), (372.6, -405.1, 85.8)], [], [(0, 1, 3, 2), (2, 3, 7, 6), (1, 0, 4, 5)])
me_collision_static_invisible_34.use_remesh_preserve_volume = False
me_collision_static_invisible_34.use_remesh_preserve_attributes = False
me_collision_static_invisible_34.use_mirror_vertex_groups = False
me_collision_static_invisible_34.update()
me_collision_static_invisible_35 = bpy.data.meshes.new('collision.static.invisible.35')
me_collision_static_invisible_35.from_pydata([(383.6, -253.5, 14.76), (359.7, -301.5, 22.12), (463.4, -278.3, 14.78), (427.2, -350.8, 22.16), (385.5, -247.2, 72.14), (363.1, -296.8, 79.59), (465.3, -272.1, 72.16), (430.5, -346.2, 79.63)], [], [(0, 1, 3, 2), (2, 3, 7, 6), (1, 0, 4, 5)])
me_collision_static_invisible_35.use_remesh_preserve_volume = False
me_collision_static_invisible_35.use_remesh_preserve_attributes = False
me_collision_static_invisible_35.use_mirror_vertex_groups = False
me_collision_static_invisible_35.update()
me_collision_static_invisible_36 = bpy.data.meshes.new('collision.static.invisible.36')
me_collision_static_invisible_36.from_pydata([(392.0, -198.0, 6.791), (383.6, -253.5, 14.76), (475.6, -200.5, 6.783), (463.4, -278.3, 14.78), (392.3, -191.4, 64.16), (385.5, -247.2, 72.14), (475.8, -193.9, 64.16), (465.3, -272.1, 72.16)], [], [(0, 1, 3, 2), (2, 3, 7, 6), (1, 0, 4, 5)])
me_collision_static_invisible_36.use_remesh_preserve_volume = False
me_collision_static_invisible_36.use_remesh_preserve_attributes = False
me_collision_static_invisible_36.use_mirror_vertex_groups = False
me_collision_static_invisible_36.update()
me_collision_static_invisible_37 = bpy.data.meshes.new('collision.static.invisible.37')
me_collision_static_invisible_37.from_pydata([(386.8, -144.6, -0.7613), (392.0, -198.0, 6.791), (466.6, -119.9, -0.8114), (475.6, -200.5, 6.783), (385.1, -139.3, 56.72), (392.3, -191.4, 64.16), (465.0, -114.5, 56.67), (475.8, -193.9, 64.16)], [], [(0, 1, 3, 2), (2, 3, 7, 6), (1, 0, 4, 5)])
me_collision_static_invisible_37.use_remesh_preserve_volume = False
me_collision_static_invisible_37.use_remesh_preserve_attributes = False
me_collision_static_invisible_37.use_mirror_vertex_groups = False
me_collision_static_invisible_37.update()
me_collision_static_invisible_38 = bpy.data.meshes.new('collision.static.invisible.38')
me_collision_static_invisible_38.from_pydata([(361.9, -103.0, -5.765), (386.8, -144.6, -0.7613), (423.2, -46.08, -5.889), (466.6, -119.9, -0.8114), (360.1, -100.9, 51.92), (385.1, -139.3, 56.72), (421.3, -43.92, 51.8), (465.0, -114.5, 56.67)], [], [(0, 1, 3, 2), (2, 3, 7, 6), (1, 0, 4, 5)])
me_collision_static_invisible_38.use_remesh_preserve_volume = False
me_collision_static_invisible_38.use_remesh_preserve_attributes = False
me_collision_static_invisible_38.use_mirror_vertex_groups = False
me_collision_static_invisible_38.update()
me_collision_static_invisible_39 = bpy.data.meshes.new('collision.static.invisible.39')
me_collision_static_invisible_39.from_pydata([(319.7, -73.37, -7.447), (361.9, -103.0, -5.765), (355.1, 2.353, -7.489), (423.2, -46.08, -5.889), (319.6, -73.32, 50.31), (360.1, -100.9, 51.92), (355.1, 2.407, 50.27), (421.3, -43.92, 51.8)], [], [(0, 1, 3, 2), (2, 3, 7, 6), (1, 0, 4, 5)])
me_collision_static_invisible_39.use_remesh_preserve_volume = False
me_collision_static_invisible_39.use_remesh_preserve_attributes = False
me_collision_static_invisible_39.use_mirror_vertex_groups = False
me_collision_static_invisible_39.update()
me_collision_static_invisible_40 = bpy.data.meshes.new('collision.static.invisible.40')
me_collision_static_invisible_40.from_pydata([(263.7, -56.15, -6.355), (319.7, -73.37, -7.447), (281.0, 25.66, -6.372), (355.1, 2.353, -7.489), (265.3, -56.46, 51.38), (319.6, -73.32, 50.31), (282.6, 25.34, 51.36), (355.1, 2.407, 50.27)], [], [(0, 1, 3, 2), (2, 3, 7, 6), (1, 0, 4, 5)])
me_collision_static_invisible_40.use_remesh_preserve_volume = False
me_collision_static_invisible_40.use_remesh_preserve_attributes = False
me_collision_static_invisible_40.use_mirror_vertex_groups = False
me_collision_static_invisible_40.update()
me_collision_static_invisible_41 = bpy.data.meshes.new('collision.static.invisible.41')
me_collision_static_invisible_41.from_pydata([(201.3, -47.91, -3.878), (263.7, -56.15, -6.355), (208.1, 35.43, -3.881), (281.0, 25.66, -6.372), (203.7, -48.1, 53.83), (265.3, -56.46, 51.38), (210.4, 35.24, 53.83), (282.6, 25.34, 51.36)], [], [(0, 1, 3, 2), (2, 3, 7, 6), (1, 0, 4, 5)])
me_collision_static_invisible_41.use_remesh_preserve_volume = False
me_collision_static_invisible_41.use_remesh_preserve_attributes = False
me_collision_static_invisible_41.use_mirror_vertex_groups = False
me_collision_static_invisible_41.update()
me_collision_static_invisible_42 = bpy.data.meshes.new('collision.static.invisible.42')
me_collision_static_invisible_42.from_pydata([(133.9, -44.62, -0.9587), (201.3, -47.91, -3.878), (139.0, 38.84, -0.9662), (208.1, 35.43, -3.881), (136.0, -44.74, 56.76), (203.7, -48.1, 53.83), (141.0, 38.73, 56.76), (210.4, 35.24, 53.83)], [], [(0, 1, 3, 2), (2, 3, 7, 6), (1, 0, 4, 5)])
me_collision_static_invisible_42.use_remesh_preserve_volume = False
me_collision_static_invisible_42.use_remesh_preserve_attributes = False
me_collision_static_invisible_42.use_mirror_vertex_groups = False
me_collision_static_invisible_42.update()
me_collision_static_invisible_43 = bpy.data.meshes.new('collision.static.invisible.43')
me_collision_static_invisible_43.from_pydata([(67.78, -39.58, -0.1106), (133.9, -44.62, -0.9587), (68.93, 44.02, -0.1139), (139.0, 38.84, -0.9662), (67.75, -39.58, 57.65), (136.0, -44.74, 56.76), (68.9, 44.02, 57.64), (141.0, 38.73, 56.76)], [], [(0, 1, 3, 2), (2, 3, 7, 6), (1, 0, 4, 5)])
me_collision_static_invisible_43.use_remesh_preserve_volume = False
me_collision_static_invisible_43.use_remesh_preserve_attributes = False
me_collision_static_invisible_43.use_mirror_vertex_groups = False
me_collision_static_invisible_43.update()
me_collision_static_invisible_44 = bpy.data.meshes.new('collision.static.invisible.44')
me_collision_static_invisible_44.from_pydata([(67.78, -39.58, -0.1106), (68.93, 44.02, -0.1139), (67.75, -39.58, 57.65), (68.9, 44.02, 57.64), (0.0, 41.81, 0.0), (0.0, -41.81, 0.0), (0.0, 41.81, 57.76), (0.0, -41.81, 57.76)], [], [(5, 0, 1, 4), (4, 1, 3, 6), (0, 5, 7, 2)])
me_collision_static_invisible_44.use_remesh_preserve_volume = False
me_collision_static_invisible_44.use_remesh_preserve_attributes = False
me_collision_static_invisible_44.use_mirror_vertex_groups = False
me_collision_static_invisible_44.update()
me_collision_static_invisible_45 = bpy.data.meshes.new('collision.static.invisible.45')
me_collision_static_invisible_45.from_pydata([(0.0, -41.81, 0.0), (0.0, 41.81, 0.0), (0.0, -41.81, 57.76), (0.0, 41.81, 57.76), (-41.19, -42.44, 0.3844), (-42.9, 41.15, 0.3913), (-40.19, -42.43, 58.13), (-41.9, 41.17, 58.14)], [], [(4, 0, 1, 5), (5, 1, 3, 7), (0, 4, 6, 2)])
me_collision_static_invisible_45.use_remesh_preserve_volume = False
me_collision_static_invisible_45.use_remesh_preserve_attributes = False
me_collision_static_invisible_45.use_mirror_vertex_groups = False
me_collision_static_invisible_45.update()
me_collision_static_invisible_46 = bpy.data.meshes.new('collision.static.invisible.46')
me_collision_static_invisible_46.from_pydata([(-108.4, -45.03, 0.7046), (-41.19, -42.44, 0.3844), (-112.4, 38.49, 0.707), (-42.9, 41.15, 0.3913), (-108.7, -45.04, 58.46), (-40.19, -42.43, 58.13), (-112.6, 38.48, 58.46), (-41.9, 41.17, 58.14)], [], [(0, 1, 3, 2), (2, 3, 7, 6), (1, 0, 4, 5)])
me_collision_static_invisible_46.use_remesh_preserve_volume = False
me_collision_static_invisible_46.use_remesh_preserve_attributes = False
me_collision_static_invisible_46.use_mirror_vertex_groups = False
me_collision_static_invisible_46.update()
me_plane_002 = bpy.data.meshes.new('Plane.002')
me_plane_002.from_pydata([(-6.5, -16.2, 0.0), (6.5, -16.2, 0.0), (-6.5, 16.2, 0.0), (6.5, 16.2, 0.0), (-6.5, 5.4, 0.0), (-6.5, -5.4, 0.0), (6.5, -5.4, 0.0), (6.5, 5.4, 0.0)], [], [(4, 7, 3, 2), (0, 1, 6, 5), (5, 6, 7, 4)])
me_plane_002.use_remesh_preserve_volume = False
me_plane_002.use_remesh_preserve_attributes = False
me_plane_002.use_mirror_vertex_groups = False
me_plane_002.update()
me_cube_189 = bpy.data.meshes.new('Cube.189')
me_cube_189.from_pydata([(-35.5, -11.6, -0.5717), (-35.5, -11.6, 0.5717), (-35.5, 11.6, -0.5717), (-35.5, 11.6, 0.5717), (35.5, -11.6, -0.5717), (35.5, -11.6, 0.5717), (35.5, 11.6, -0.5717), (35.5, 11.6, 0.5717)], [], [(1, 3, 2, 0), (3, 7, 6, 2), (7, 5, 4, 6), (5, 1, 0, 4), (0, 2, 6, 4), (5, 7, 3, 1)])
me_cube_189.use_remesh_preserve_volume = False
me_cube_189.use_remesh_preserve_attributes = False
me_cube_189.use_mirror_vertex_groups = False
me_cube_189.update()
me_plane_007 = bpy.data.meshes.new('Plane.007')
me_plane_007.from_pydata([(67.78, -39.58, -0.1106), (68.93, 44.02, -0.1139), (67.75, -39.58, 57.65), (68.9, 44.02, 57.64), (263.7, -56.15, -6.355), (281.0, 25.66, -6.372), (265.3, -56.46, 51.38), (319.6, -73.32, 50.31), (282.6, 25.34, 51.36), (355.1, 2.407, 50.27), (319.7, -73.37, -7.447), (355.1, 2.353, -7.489), (-530.3, 92.14, 1.623), (-535.7, -11.93, -4.43), (-494.3, 60.7, -4.296), (-595.6, 39.23, 58.77), (-491.7, 59.13, 53.38), (-460.9, -39.7, -5.98), (-441.6, 41.65, -5.948), (-533.1, -13.51, 53.25), (-441.4, 41.58, 51.81), (-460.7, -39.77, 51.78), (-381.1, 32.85, 52.5), (-387.3, -50.53, -5.257), (-380.1, 32.77, -5.248), (-388.3, -50.45, 52.49), (-599.5, 45.3, 1.469), (-526.3, 86.06, 58.92), (423.2, -46.08, -5.889), (421.3, -43.92, 51.8), (361.9, -103.0, -5.765), (360.1, -100.9, 51.92)], [], [(5, 11, 9, 8), (10, 4, 6, 7), (4, 0, 2, 6), (11, 28, 29, 9), (30, 10, 7, 31), (1, 5, 8, 3), (24, 1, 3, 22), (12, 14, 16, 27), (13, 26, 15, 19), (14, 18, 20, 16), (17, 13, 19, 21), (18, 24, 22, 20), (23, 17, 21, 25), (23, 25, 2, 0), (4, 10, 30, 28, 11, 5, 1, 24, 18, 14, 12, 26, 13, 17, 23, 0)])
me_plane_007.use_remesh_preserve_volume = False
me_plane_007.use_remesh_preserve_attributes = False
me_plane_007.use_mirror_vertex_groups = False
me_plane_007.update()
me_plane_006 = bpy.data.meshes.new('Plane.006')
me_plane_006.from_pydata([(-23.15, -270.9, 51.35), (-103.9, -292.7, 51.32), (2.89, -318.7, 100.4), (-101.5, -301.6, 108.3), (-20.77, -279.8, 108.4), (-111.0, -222.5, 120.0), (-27.01, -217.2, 63.08), (-110.5, -212.8, 63.09), (-27.5, -226.9, 120.0), (-19.94, -161.0, 130.6), (-18.9, -154.3, 73.21), (-101.5, -141.6, 73.21), (-9.569, -83.85, 78.29), (-92.9, -76.96, 78.26), (-9.697, -85.14, 136.0), (-93.03, -78.24, 136.0), (-88.34, 52.29, 74.32), (-5.275, 62.24, 132.0), (-5.073, 59.9, 74.3), (-23.88, 137.3, 72.77), (-23.89, 137.4, 130.5), (-88.54, 54.63, 132.0), (-101.8, 107.0, 130.6), (-55.74, 203.7, 73.8), (-101.8, 107.0, 72.79), (-55.04, 202.4, 131.5), (-128.5, 162.4, 131.5), (-92.73, 265.7, 75.63), (-129.2, 163.7, 73.8), (-162.2, 219.1, 75.63), (-92.03, 264.6, 133.4), (-161.5, 218.1, 133.4), (-139.2, 324.9, 76.65), (-199.6, 267.1, 134.4), (-199.9, 267.5, 76.64), (-244.1, 304.0, 76.71), (-138.8, 324.6, 134.4), (-200.1, 375.1, 76.72), (-200.3, 375.2, 134.5), (-274.9, 406.8, 133.7), (-244.4, 304.1, 134.5), (-274.0, 406.6, 75.96), (-352.3, 416.2, 74.65), (-295.2, 325.7, 75.96), (-352.0, 332.6, 74.64), (-353.6, 416.2, 132.4), (-296.1, 325.9, 133.7), (-427.9, 408.1, 72.83), (-353.3, 332.6, 132.4), (-414.4, 325.5, 130.5), (-412.0, 326.0, 72.8), (-430.3, 407.6, 130.5), (-469.3, 309.5, 68.19), (-506.8, 384.4, 125.7), (-0.0623, -315.0, 42.86), (-64.98, -367.7, 42.78), (-62.03, -371.4, 100.3), (-474.9, 307.1, 125.6), (-501.3, 386.8, 68.28)], [], [(37, 41, 42, 47, 58, 52, 50, 44, 43, 35, 34, 29, 28, 24, 16, 13, 11, 10, 12, 18, 19, 23, 27, 32), (6, 10, 11, 7, 1, 55, 54, 0), (11, 13, 15, 5, 7), (55, 1, 3, 56), (0, 54, 2, 4), (16, 21, 15, 13), (1, 7, 5, 3), (6, 0, 4, 8), (18, 12, 14, 17), (16, 24, 22, 21), (19, 18, 17, 20), (24, 28, 26, 22), (23, 19, 20, 25), (28, 29, 31, 26), (27, 23, 25, 30), (29, 34, 33, 31), (32, 27, 30, 36), (34, 35, 40, 33), (37, 32, 36, 38), (35, 43, 46, 40), (41, 37, 38, 39), (43, 44, 48, 46), (42, 41, 39, 45), (44, 50, 49, 48), (47, 42, 45, 51), (50, 52, 57, 49), (58, 47, 51, 53), (12, 10, 6, 8, 9, 14)])
me_plane_006.use_remesh_preserve_volume = False
me_plane_006.use_remesh_preserve_attributes = False
me_plane_006.use_mirror_vertex_groups = False
me_plane_006.update()
me_plane_005 = bpy.data.meshes.new('Plane.005')
me_plane_005.from_pydata([(325.0, -336.4, 85.77), (372.6, -405.1, 85.8), (270.4, -363.7, 32.54), (298.0, -442.7, 32.57), (273.3, -362.7, 90.21), (223.0, -459.4, 35.53), (214.6, -376.2, 93.23), (300.9, -441.6, 90.24), (225.0, -459.2, 93.25), (212.5, -376.5, 35.51), (147.3, -462.0, 37.51), (152.0, -378.5, 37.5), (92.26, -370.1, 38.83), (71.85, -451.2, 38.84), (153.4, -378.6, 95.24), (93.17, -370.4, 96.58), (148.6, -462.0, 95.26), (40.3, -349.6, 39.85), (41.36, -350.3, 97.59), (72.76, -451.4, 96.59), (-1.555, -422.0, 97.57), (-0.0623, -315.0, 42.86), (-2.613, -421.4, 39.83), (-64.98, -367.7, 42.78), (-62.03, -371.4, 100.3), (369.0, -407.7, 28.22), (321.4, -339.0, 28.19), (2.89, -318.7, 100.4)], [], [(12, 17, 21, 23, 22, 13, 10, 5, 3, 25, 26, 2, 9, 11), (25, 3, 7, 1), (2, 26, 0, 4), (3, 5, 8, 7), (9, 2, 4, 6), (5, 10, 16, 8), (11, 9, 6, 14), (10, 13, 19, 16), (12, 11, 14, 15), (13, 22, 20, 19), (17, 12, 15, 18), (22, 23, 24, 20), (21, 17, 18, 27)])
me_plane_005.use_remesh_preserve_volume = False
me_plane_005.use_remesh_preserve_attributes = False
me_plane_005.use_mirror_vertex_groups = False
me_plane_005.update()
me_plane_004 = bpy.data.meshes.new('Plane.004')
me_plane_004.from_pydata([(423.2, -46.08, -5.889), (421.3, -43.92, 51.8), (361.9, -103.0, -5.765), (466.6, -119.9, -0.8114), (360.1, -100.9, 51.92), (465.0, -114.5, 56.67), (386.8, -144.6, -0.7613), (385.1, -139.3, 56.72), (392.3, -191.4, 64.16), (392.0, -198.0, 6.791), (475.6, -200.5, 6.783), (385.5, -247.2, 72.14), (475.8, -193.9, 64.16), (383.6, -253.5, 14.76), (463.4, -278.3, 14.78), (363.1, -296.8, 79.59), (465.3, -272.1, 72.16), (359.7, -301.5, 22.12), (427.2, -350.8, 22.16), (430.5, -346.2, 79.63), (321.4, -339.0, 28.19), (369.0, -407.7, 28.22), (372.6, -405.1, 85.8), (325.0, -336.4, 85.77)], [], [(0, 3, 5, 1), (6, 2, 4, 7), (3, 10, 12, 5), (9, 6, 7, 8), (10, 14, 16, 12), (13, 9, 8, 11), (14, 18, 19, 16), (17, 13, 11, 15), (18, 21, 22, 19), (20, 17, 15, 23), (9, 13, 17, 20, 21, 18, 14, 10, 3, 0, 2, 6)])
me_plane_004.use_remesh_preserve_volume = False
me_plane_004.use_remesh_preserve_attributes = False
me_plane_004.use_mirror_vertex_groups = False
me_plane_004.update()
me_plane_003 = bpy.data.meshes.new('Plane.003')
me_plane_003.from_pydata([(-501.3, 386.8, 68.28), (-515.7, 282.4, 58.2), (-578.7, 338.4, 115.0), (-474.9, 307.1, 125.6), (-570.5, 345.6, 58.31), (-626.9, 265.4, 99.03), (-523.9, 275.2, 114.9), (-550.3, 231.8, 99.0), (-621.2, 278.3, 43.03), (-544.6, 244.8, 43.01), (-554.7, 195.9, 26.41), (-638.7, 185.2, 82.61), (-555.1, 182.6, 82.62), (-638.3, 198.4, 26.4), (-630.4, 121.7, 12.19), (-546.5, 129.6, 69.0), (-548.8, 139.9, 12.22), (-628.1, 111.3, 68.96), (-599.5, 45.3, 1.469), (-526.3, 86.06, 58.92), (-595.6, 39.23, 58.77), (-530.3, 92.14, 1.623), (-469.3, 309.5, 68.19), (-506.8, 384.4, 125.7)], [], [(14, 18, 21, 16, 10, 13), (0, 4, 1, 22), (22, 1, 6, 3), (4, 0, 23, 2), (4, 8, 9, 1), (1, 9, 7, 6), (8, 4, 2, 5), (8, 13, 10, 9), (9, 10, 12, 7), (13, 8, 5, 11), (10, 16, 15, 12), (14, 13, 11, 17), (16, 21, 19, 15), (18, 14, 17, 20)])
me_plane_003.use_remesh_preserve_volume = False
me_plane_003.use_remesh_preserve_attributes = False
me_plane_003.use_mirror_vertex_groups = False
me_plane_003.update()
me_plane_001 = bpy.data.meshes.new('Plane.001')
me_plane_001.from_pydata([(0.0, -41.81, 0.0), (68.41, -41.81, 0.0), (0.0, 41.81, 0.0), (68.41, 41.81, 0.0), (0.0, -41.81, 57.76), (68.41, -41.81, 57.76), (0.0, 41.81, 57.76), (68.41, 41.81, 57.76)], [], [(0, 1, 3, 2), (2, 3, 7, 6), (1, 0, 4, 5)])
me_plane_001.use_remesh_preserve_volume = False
me_plane_001.use_remesh_preserve_attributes = False
me_plane_001.use_mirror_vertex_groups = False
me_plane_001.update()
me_cube_003 = bpy.data.meshes.new('Cube.003')
me_cube_003.from_pydata([(-16.98, -1.0, -1.0), (-16.98, -1.0, 1.0), (-16.98, 1.0, -1.0), (-16.98, 1.0, 1.0), (16.98, -1.0, -1.0), (16.98, -1.0, 1.0), (16.98, 1.0, -1.0), (16.98, 1.0, 1.0)], [], [(1, 3, 2, 0), (3, 7, 6, 2), (7, 5, 4, 6), (5, 1, 0, 4), (0, 2, 6, 4), (5, 7, 3, 1)])
me_cube_003.use_remesh_preserve_volume = False
me_cube_003.use_remesh_preserve_attributes = False
me_cube_003.use_mirror_vertex_groups = False
me_cube_003.update()
me_cube_099 = bpy.data.meshes.new('Cube.099')
me_cube_099.from_pydata([(-3.0, -42.47, 0.0), (-3.0, -42.47, 1.143), (-3.0, -19.27, 0.0), (-3.0, -19.27, 1.143), (68.0, -42.47, 0.0), (68.0, -42.47, 1.143), (68.0, -19.27, 0.0), (68.0, -19.27, 1.143)], [], [(1, 3, 2, 0), (3, 7, 6, 2), (7, 5, 4, 6), (5, 1, 0, 4), (0, 2, 6, 4), (5, 7, 3, 1)])
me_cube_099.use_remesh_preserve_volume = False
me_cube_099.use_remesh_preserve_attributes = False
me_cube_099.use_mirror_vertex_groups = False
me_cube_099.update()

# ---- curves / text
cu_beziercurve = bpy.data.curves.new('BezierCurve', 'CURVE')
cu_beziercurve.dimensions = '3D'
_sp = cu_beziercurve.splines.new('BEZIER'); _sp.bezier_points.add(8)
_sp.bezier_points.foreach_set('co', [0.0, 0.0, 0.0, 102.3, 0.0, 0.0, 435.4, -180.5, 4.542, 6.228, -378.5, 40.05, -49.93, -63.3, 78.61, -101.7, 200.6, 74.33, -411.2, 369.4, 73.27, -583.7, 105.4, 7.477, -16.37, 0.0, 0.0])
_sp.bezier_points.foreach_set('handle_left', [-0.5, 0.0, 0.0, 82.05, 5.403, -0.2732, 428.7, 27.14, -20.14, 107.3, -453.4, 37.99, -52.8, -173.7, 80.3, -26.89, 69.91, 69.46, -236.2, 400.1, 77.56, -623.3, 247.1, 32.12, -236.7, -1.452, 6.009])
_sp.bezier_points.foreach_set('handle_right', [0.707, 0.0, 0.0, 148.2, -12.23, 0.6186, 444.2, -455.8, 37.27, -118.6, -286.0, 42.6, -46.97, 51.11, 76.86, -158.6, 300.0, 78.03, -576.1, 340.4, 69.24, -537.0, -61.84, -21.59, 201.3, 1.434, -5.936])
for _p, _l, _r in zip(_sp.bezier_points, ['ALIGNED', 'ALIGNED', 'ALIGNED', 'ALIGNED', 'ALIGNED', 'ALIGNED', 'ALIGNED', 'ALIGNED', 'ALIGNED'], ['ALIGNED', 'ALIGNED', 'ALIGNED', 'ALIGNED', 'ALIGNED', 'ALIGNED', 'ALIGNED', 'ALIGNED', 'ALIGNED']): _p.handle_left_type = _l; _p.handle_right_type = _r
_sp.tilt_interpolation = 'EASE'
_sp.order_u = 0
_sp.order_v = 0
cu_beziercurve.use_path_clamp = True
cu_beziercurve.bevel_resolution = 0
cu_beziercurve.fill_mode = 'HALF'
cu_beziercurve.twist_mode = 'Z_UP'

# ---- objects
ob_start_line = bpy.data.objects.new('start.line', me_cube_002)
ob_hemi = bpy.data.objects.new('Hemi', light_hemi)
ob_road_path = bpy.data.objects.new('road.path', cu_beziercurve)
ob_road_geo = bpy.data.objects.new('road.geo', me_plane)
ob_humanscale = bpy.data.objects.new('HumanScale', me_cube_007)
ob_path_021 = bpy.data.objects.new('_path.021', me_cube_098)
ob_path_020 = bpy.data.objects.new('_path.020', me_cube_097)
ob_path_019 = bpy.data.objects.new('_path.019', me_cube_096)
ob_path_018 = bpy.data.objects.new('_path.018', me_cube_095)
ob_path_017 = bpy.data.objects.new('_path.017', me_cube_094)
ob_path_016 = bpy.data.objects.new('_path.016', me_cube_093)
ob_path_015 = bpy.data.objects.new('_path.015', me_cube_092)
ob_path_014 = bpy.data.objects.new('_path.014', me_cube_091)
ob_path_013 = bpy.data.objects.new('_path.013', me_cube_090)
ob_path_012 = bpy.data.objects.new('_path.012', me_cube_089)
ob_path_011 = bpy.data.objects.new('_path.011', me_cube_088)
ob_path_010 = bpy.data.objects.new('_path.010', me_cube_087)
ob_path_009 = bpy.data.objects.new('_path.009', me_cube_086)
ob_path_008 = bpy.data.objects.new('_path.008', me_cube_085)
ob_path_007 = bpy.data.objects.new('_path.007', me_cube_084)
ob_path_006 = bpy.data.objects.new('_path.006', me_cube_083)
ob_path_005 = bpy.data.objects.new('_path.005', me_cube_082)
ob_path_004 = bpy.data.objects.new('_path.004', me_cube_081)
ob_path_003 = bpy.data.objects.new('_path.003', me_cube_080)
ob_path_002 = bpy.data.objects.new('_path.002', me_cube_079)
ob_path_000 = bpy.data.objects.new('_path.000', me_cube_078)
ob_collision_static_invisible_01 = bpy.data.objects.new('collision.static.invisible.01', me_collision_static_invisible_01)
ob_collision_static_invisible_02 = bpy.data.objects.new('collision.static.invisible.02', me_collision_static_invisible_02)
ob_collision_static_invisible_03 = bpy.data.objects.new('collision.static.invisible.03', me_collision_static_invisible_03)
ob_collision_static_invisible_04 = bpy.data.objects.new('collision.static.invisible.04', me_collision_static_invisible_04)
ob_collision_static_invisible_05 = bpy.data.objects.new('collision.static.invisible.05', me_collision_static_invisible_05)
ob_collision_static_invisible_06 = bpy.data.objects.new('collision.static.invisible.06', me_collision_static_invisible_06)
ob_collision_static_invisible_07 = bpy.data.objects.new('collision.static.invisible.07', me_collision_static_invisible_07)
ob_collision_static_invisible_08 = bpy.data.objects.new('collision.static.invisible.08', me_collision_static_invisible_08)
ob_collision_static_invisible_09 = bpy.data.objects.new('collision.static.invisible.09', me_collision_static_invisible_09)
ob_collision_static_invisible_10 = bpy.data.objects.new('collision.static.invisible.10', me_collision_static_invisible_10)
ob_collision_static_invisible_11 = bpy.data.objects.new('collision.static.invisible.11', me_collision_static_invisible_11)
ob_collision_static_invisible_12 = bpy.data.objects.new('collision.static.invisible.12', me_collision_static_invisible_12)
ob_collision_static_invisible_13 = bpy.data.objects.new('collision.static.invisible.13', me_collision_static_invisible_13)
ob_collision_static_invisible_14 = bpy.data.objects.new('collision.static.invisible.14', me_collision_static_invisible_14)
ob_collision_static_invisible_15 = bpy.data.objects.new('collision.static.invisible.15', me_collision_static_invisible_15)
ob_collision_static_invisible_16 = bpy.data.objects.new('collision.static.invisible.16', me_collision_static_invisible_16)
ob_collision_static_invisible_17 = bpy.data.objects.new('collision.static.invisible.17', me_collision_static_invisible_17)
ob_collision_static_invisible_18 = bpy.data.objects.new('collision.static.invisible.18', me_collision_static_invisible_18)
ob_collision_static_invisible_19 = bpy.data.objects.new('collision.static.invisible.19', me_collision_static_invisible_19)
ob_collision_static_invisible_20 = bpy.data.objects.new('collision.static.invisible.20', me_collision_static_invisible_20)
ob_collision_static_invisible_21 = bpy.data.objects.new('collision.static.invisible.21', me_collision_static_invisible_21)
ob_collision_static_invisible_22 = bpy.data.objects.new('collision.static.invisible.22', me_collision_static_invisible_22)
ob_collision_static_invisible_23 = bpy.data.objects.new('collision.static.invisible.23', me_collision_static_invisible_23)
ob_collision_static_invisible_24 = bpy.data.objects.new('collision.static.invisible.24', me_collision_static_invisible_24)
ob_collision_static_invisible_25 = bpy.data.objects.new('collision.static.invisible.25', me_collision_static_invisible_25)
ob_collision_static_invisible_26 = bpy.data.objects.new('collision.static.invisible.26', me_collision_static_invisible_26)
ob_collision_static_invisible_27 = bpy.data.objects.new('collision.static.invisible.27', me_collision_static_invisible_27)
ob_collision_static_invisible_28 = bpy.data.objects.new('collision.static.invisible.28', me_collision_static_invisible_28)
ob_collision_static_invisible_29 = bpy.data.objects.new('collision.static.invisible.29', me_collision_static_invisible_29)
ob_collision_static_invisible_30 = bpy.data.objects.new('collision.static.invisible.30', me_collision_static_invisible_30)
ob_collision_static_invisible_31 = bpy.data.objects.new('collision.static.invisible.31', me_collision_static_invisible_31)
ob_collision_static_invisible_32 = bpy.data.objects.new('collision.static.invisible.32', me_collision_static_invisible_32)
ob_collision_static_invisible_33 = bpy.data.objects.new('collision.static.invisible.33', me_collision_static_invisible_33)
ob_collision_static_invisible_34 = bpy.data.objects.new('collision.static.invisible.34', me_collision_static_invisible_34)
ob_collision_static_invisible_35 = bpy.data.objects.new('collision.static.invisible.35', me_collision_static_invisible_35)
ob_collision_static_invisible_36 = bpy.data.objects.new('collision.static.invisible.36', me_collision_static_invisible_36)
ob_collision_static_invisible_37 = bpy.data.objects.new('collision.static.invisible.37', me_collision_static_invisible_37)
ob_collision_static_invisible_38 = bpy.data.objects.new('collision.static.invisible.38', me_collision_static_invisible_38)
ob_collision_static_invisible_39 = bpy.data.objects.new('collision.static.invisible.39', me_collision_static_invisible_39)
ob_collision_static_invisible_40 = bpy.data.objects.new('collision.static.invisible.40', me_collision_static_invisible_40)
ob_collision_static_invisible_41 = bpy.data.objects.new('collision.static.invisible.41', me_collision_static_invisible_41)
ob_collision_static_invisible_42 = bpy.data.objects.new('collision.static.invisible.42', me_collision_static_invisible_42)
ob_collision_static_invisible_43 = bpy.data.objects.new('collision.static.invisible.43', me_collision_static_invisible_43)
ob_collision_static_invisible_44 = bpy.data.objects.new('collision.static.invisible.44', me_collision_static_invisible_44)
ob_collision_static_invisible_45 = bpy.data.objects.new('collision.static.invisible.45', me_collision_static_invisible_45)
ob_collision_static_invisible_46 = bpy.data.objects.new('collision.static.invisible.46', me_collision_static_invisible_46)
ob_spawns = bpy.data.objects.new('spawns', me_plane_002)
ob_ground_002 = bpy.data.objects.new('_ground.002', me_cube_189)
ob_camera = bpy.data.objects.new('Camera', cam_camera)
ob_collision_static_invisible_track_005 = bpy.data.objects.new('collision.static.invisible.track.005', me_plane_007)
ob_collision_static_invisible_track_004 = bpy.data.objects.new('collision.static.invisible.track.004', me_plane_006)
ob_collision_static_invisible_track_003 = bpy.data.objects.new('collision.static.invisible.track.003', me_plane_005)
ob_collision_static_invisible_track_002 = bpy.data.objects.new('collision.static.invisible.track.002', me_plane_004)
ob_collision_static_invisible_track_001 = bpy.data.objects.new('collision.static.invisible.track.001', me_plane_003)
ob_collision_static_invisible_track_000 = bpy.data.objects.new('collision.static.invisible.track.000', me_plane_001)
ob_hitbox_path_base = bpy.data.objects.new('hitbox.path.base', me_cube_003)
ob_ground = bpy.data.objects.new('_ground', me_cube_099)

# ---- transforms, parenting, visibility, modifiers, constraints
ob_start_line.location = (0.0, 0.0, 0.0)
ob_start_line.lineart.crease_threshold = 0.0
_m = ob_start_line.modifiers.new('Mirror', 'MIRROR')
_m.use_axis = (False, True, False)
_m.use_clip = True
ob_hemi.location = (0.0, 0.0, 336.9)
ob_hemi.rotation_euler = (-0.8327, -0.0, 0.0)
ob_hemi.lineart.crease_threshold = 0.0
ob_road_path.location = (0.0, 0.0, 0.0)
ob_road_path.lineart.crease_threshold = 0.0
ob_road_geo.location = (0.0, 0.0, 0.0)
ob_road_geo.lineart.crease_threshold = 0.0
_vg = ob_road_geo.vertex_groups.new(name='GrassGround')
_m = ob_road_geo.modifiers.new('Mirror', 'MIRROR')
_m.use_axis = (False, True, False)
_m.merge_threshold = 0.999
_m = ob_road_geo.modifiers.new('Array', 'ARRAY')
_m.fit_type = 'FIT_CURVE'
_m.curve = ob_road_path
_m.constant_offset_displace = (0.0, 0.0, 0.0)
_m.use_merge_vertices = True
_m.merge_threshold = 0.0
_m = ob_road_geo.modifiers.new('Curve', 'CURVE')
_m.object = ob_road_path
ob_humanscale.location = (0.0, -20.0, 0.0)
ob_humanscale.lineart.crease_threshold = 0.0
ob_path_021.location = (-173.2, -10.8, 27.75)
ob_path_021.scale = (1.0, 70.04, 30.14)
ob_path_021.display_type = 'WIRE'
ob_path_021.lineart.crease_threshold = 0.0
ob_path_020.location = (-410.3, -5.782, 24.44)
ob_path_020.scale = (1.0, 70.04, 30.14)
ob_path_020.display_type = 'WIRE'
ob_path_020.lineart.crease_threshold = 0.0
ob_path_019.location = (-538.9, 41.11, 27.85)
ob_path_019.scale = (1.0, 70.04, 30.14)
ob_path_019.display_type = 'WIRE'
ob_path_019.lineart.crease_threshold = 0.0
ob_path_018.location = (-594.1, 161.4, 49.29)
ob_path_018.scale = (1.0, 70.04, 30.14)
ob_path_018.display_type = 'WIRE'
ob_path_018.lineart.crease_threshold = 0.0
ob_path_017.location = (-563.6, 291.8, 82.54)
ob_path_017.scale = (1.0, 70.04, 30.14)
ob_path_017.display_type = 'WIRE'
ob_path_017.lineart.crease_threshold = 0.0
ob_path_016.location = (-439.7, 362.3, 101.9)
ob_path_016.scale = (1.0, 70.04, 30.14)
ob_path_016.display_type = 'WIRE'
ob_path_016.lineart.crease_threshold = 0.0
ob_path_015.location = (-297.7, 368.7, 105.8)
ob_path_015.scale = (1.0, 70.04, 30.14)
ob_path_015.display_type = 'WIRE'
ob_path_015.lineart.crease_threshold = 0.0
ob_path_014.location = (-174.7, 300.8, 106.8)
ob_path_014.scale = (1.0, 70.04, 30.14)
ob_path_014.display_type = 'WIRE'
ob_path_014.lineart.crease_threshold = 0.0
ob_path_013.location = (-92.92, 184.1, 103.9)
ob_path_013.scale = (1.0, 70.04, 30.14)
ob_path_013.display_type = 'WIRE'
ob_path_013.lineart.crease_threshold = 0.0
ob_path_012.location = (-46.63, 52.82, 104.6)
ob_path_012.scale = (1.0, 70.04, 30.14)
ob_path_012.display_type = 'WIRE'
ob_path_012.lineart.crease_threshold = 0.0
ob_path_011.location = (-52.56, -91.77, 107.8)
ob_path_011.scale = (1.0, 70.04, 30.14)
ob_path_011.display_type = 'WIRE'
ob_path_011.lineart.crease_threshold = 0.0
ob_path_010.location = (-68.77, -236.0, 89.92)
ob_path_010.scale = (1.0, 70.04, 30.14)
ob_path_010.display_type = 'WIRE'
ob_path_010.lineart.crease_threshold = 0.0
ob_path_009.location = (-15.81, -357.9, 71.61)
ob_path_009.scale = (1.0, 70.04, 30.14)
ob_path_009.display_type = 'WIRE'
ob_path_009.lineart.crease_threshold = 0.0
ob_path_008.location = (109.9, -415.5, 68.42)
ob_path_008.scale = (1.0, 70.04, 30.14)
ob_path_008.display_type = 'WIRE'
ob_path_008.lineart.crease_threshold = 0.0
ob_path_007.location = (252.0, -412.1, 64.27)
ob_path_007.scale = (1.0, 70.04, 30.14)
ob_path_007.display_type = 'WIRE'
ob_path_007.lineart.crease_threshold = 0.0
ob_path_006.location = (376.2, -345.6, 54.81)
ob_path_006.scale = (1.0, 70.04, 30.14)
ob_path_006.display_type = 'WIRE'
ob_path_006.lineart.crease_threshold = 0.0
ob_path_005.location = (432.3, -218.7, 39.4)
ob_path_005.scale = (1.0, 70.04, 30.14)
ob_path_005.display_type = 'WIRE'
ob_path_005.lineart.crease_threshold = 0.0
ob_path_004.location = (401.8, -86.72, 25.27)
ob_path_004.scale = (1.0, 70.04, 30.14)
ob_path_004.display_type = 'WIRE'
ob_path_004.lineart.crease_threshold = 0.0
ob_path_003.location = (284.3, -18.16, 23.44)
ob_path_003.scale = (1.0, 70.04, 30.14)
ob_path_003.display_type = 'WIRE'
ob_path_003.lineart.crease_threshold = 0.0
ob_path_002.location = (143.3, -3.017, 28.82)
ob_path_002.scale = (1.0, 70.04, 30.14)
ob_path_002.display_type = 'WIRE'
ob_path_002.lineart.crease_threshold = 0.0
ob_path_000.location = (29.57, -0.003991, 30.09)
ob_path_000.scale = (1.0, 70.04, 30.14)
ob_path_000.display_type = 'WIRE'
ob_path_000.lineart.crease_threshold = 0.0
ob_collision_static_invisible_01.location = (0.0, 0.0, 0.0)
ob_collision_static_invisible_01.display_type = 'SOLID'
ob_collision_static_invisible_01.lineart.crease_threshold = 0.0
ob_collision_static_invisible_02.location = (0.0, 0.0, 0.0)
ob_collision_static_invisible_02.display_type = 'SOLID'
ob_collision_static_invisible_02.lineart.crease_threshold = 0.0
ob_collision_static_invisible_03.location = (0.0, 0.0, 0.0)
ob_collision_static_invisible_03.display_type = 'SOLID'
ob_collision_static_invisible_03.lineart.crease_threshold = 0.0
ob_collision_static_invisible_04.location = (0.0, 0.0, 0.0)
ob_collision_static_invisible_04.display_type = 'SOLID'
ob_collision_static_invisible_04.lineart.crease_threshold = 0.0
ob_collision_static_invisible_05.location = (0.0, 0.0, 0.0)
ob_collision_static_invisible_05.display_type = 'SOLID'
ob_collision_static_invisible_05.lineart.crease_threshold = 0.0
ob_collision_static_invisible_06.location = (0.0, 0.0, 0.0)
ob_collision_static_invisible_06.display_type = 'SOLID'
ob_collision_static_invisible_06.lineart.crease_threshold = 0.0
ob_collision_static_invisible_07.location = (0.0, 0.0, 0.0)
ob_collision_static_invisible_07.display_type = 'SOLID'
ob_collision_static_invisible_07.lineart.crease_threshold = 0.0
ob_collision_static_invisible_08.location = (0.0, 0.0, 0.0)
ob_collision_static_invisible_08.display_type = 'SOLID'
ob_collision_static_invisible_08.lineart.crease_threshold = 0.0
ob_collision_static_invisible_09.location = (0.0, 0.0, 0.0)
ob_collision_static_invisible_09.display_type = 'SOLID'
ob_collision_static_invisible_09.lineart.crease_threshold = 0.0
ob_collision_static_invisible_10.location = (0.0, 0.0, 0.0)
ob_collision_static_invisible_10.display_type = 'SOLID'
ob_collision_static_invisible_10.lineart.crease_threshold = 0.0
ob_collision_static_invisible_11.location = (0.0, 0.0, 0.0)
ob_collision_static_invisible_11.display_type = 'SOLID'
ob_collision_static_invisible_11.lineart.crease_threshold = 0.0
ob_collision_static_invisible_12.location = (0.0, 0.0, 0.0)
ob_collision_static_invisible_12.display_type = 'SOLID'
ob_collision_static_invisible_12.lineart.crease_threshold = 0.0
ob_collision_static_invisible_13.location = (0.0, 0.0, 0.0)
ob_collision_static_invisible_13.display_type = 'SOLID'
ob_collision_static_invisible_13.lineart.crease_threshold = 0.0
ob_collision_static_invisible_14.location = (0.0, 0.0, 0.0)
ob_collision_static_invisible_14.display_type = 'SOLID'
ob_collision_static_invisible_14.lineart.crease_threshold = 0.0
ob_collision_static_invisible_15.location = (0.0, 0.0, 0.0)
ob_collision_static_invisible_15.display_type = 'SOLID'
ob_collision_static_invisible_15.lineart.crease_threshold = 0.0
ob_collision_static_invisible_16.location = (0.0, 0.0, 0.0)
ob_collision_static_invisible_16.display_type = 'SOLID'
ob_collision_static_invisible_16.lineart.crease_threshold = 0.0
ob_collision_static_invisible_17.location = (0.0, 0.0, 0.0)
ob_collision_static_invisible_17.display_type = 'SOLID'
ob_collision_static_invisible_17.lineart.crease_threshold = 0.0
ob_collision_static_invisible_18.location = (0.0, 0.0, 0.0)
ob_collision_static_invisible_18.display_type = 'SOLID'
ob_collision_static_invisible_18.lineart.crease_threshold = 0.0
ob_collision_static_invisible_19.location = (0.0, 0.0, 0.0)
ob_collision_static_invisible_19.display_type = 'SOLID'
ob_collision_static_invisible_19.lineart.crease_threshold = 0.0
ob_collision_static_invisible_20.location = (0.0, 0.0, 0.0)
ob_collision_static_invisible_20.display_type = 'SOLID'
ob_collision_static_invisible_20.lineart.crease_threshold = 0.0
ob_collision_static_invisible_21.location = (0.0, 0.0, 0.0)
ob_collision_static_invisible_21.display_type = 'SOLID'
ob_collision_static_invisible_21.lineart.crease_threshold = 0.0
ob_collision_static_invisible_22.location = (0.0, 0.0, 0.0)
ob_collision_static_invisible_22.display_type = 'SOLID'
ob_collision_static_invisible_22.lineart.crease_threshold = 0.0
ob_collision_static_invisible_23.location = (0.0, 0.0, 0.0)
ob_collision_static_invisible_23.display_type = 'SOLID'
ob_collision_static_invisible_23.lineart.crease_threshold = 0.0
ob_collision_static_invisible_24.location = (0.0, 0.0, 0.0)
ob_collision_static_invisible_24.display_type = 'SOLID'
ob_collision_static_invisible_24.lineart.crease_threshold = 0.0
ob_collision_static_invisible_25.location = (0.0, 0.0, 0.0)
ob_collision_static_invisible_25.display_type = 'SOLID'
ob_collision_static_invisible_25.lineart.crease_threshold = 0.0
ob_collision_static_invisible_26.location = (0.0, 0.0, 0.0)
ob_collision_static_invisible_26.display_type = 'SOLID'
ob_collision_static_invisible_26.lineart.crease_threshold = 0.0
ob_collision_static_invisible_27.location = (0.0, 0.0, 0.0)
ob_collision_static_invisible_27.display_type = 'SOLID'
ob_collision_static_invisible_27.lineart.crease_threshold = 0.0
ob_collision_static_invisible_28.location = (0.0, 0.0, 0.0)
ob_collision_static_invisible_28.display_type = 'SOLID'
ob_collision_static_invisible_28.lineart.crease_threshold = 0.0
ob_collision_static_invisible_29.location = (0.0, 0.0, 0.0)
ob_collision_static_invisible_29.display_type = 'SOLID'
ob_collision_static_invisible_29.lineart.crease_threshold = 0.0
ob_collision_static_invisible_30.location = (0.0, 0.0, 0.0)
ob_collision_static_invisible_30.display_type = 'SOLID'
ob_collision_static_invisible_30.lineart.crease_threshold = 0.0
ob_collision_static_invisible_31.location = (0.0, 0.0, 0.0)
ob_collision_static_invisible_31.display_type = 'SOLID'
ob_collision_static_invisible_31.lineart.crease_threshold = 0.0
ob_collision_static_invisible_32.location = (0.0, 0.0, 0.0)
ob_collision_static_invisible_32.display_type = 'SOLID'
ob_collision_static_invisible_32.lineart.crease_threshold = 0.0
ob_collision_static_invisible_33.location = (0.0, 0.0, 0.0)
ob_collision_static_invisible_33.display_type = 'SOLID'
ob_collision_static_invisible_33.lineart.crease_threshold = 0.0
ob_collision_static_invisible_34.location = (0.0, 0.0, 0.0)
ob_collision_static_invisible_34.display_type = 'SOLID'
ob_collision_static_invisible_34.lineart.crease_threshold = 0.0
ob_collision_static_invisible_35.location = (0.0, 0.0, 0.0)
ob_collision_static_invisible_35.display_type = 'SOLID'
ob_collision_static_invisible_35.lineart.crease_threshold = 0.0
ob_collision_static_invisible_36.location = (0.0, 0.0, 0.0)
ob_collision_static_invisible_36.display_type = 'SOLID'
ob_collision_static_invisible_36.lineart.crease_threshold = 0.0
ob_collision_static_invisible_37.location = (0.0, 0.0, 0.0)
ob_collision_static_invisible_37.display_type = 'SOLID'
ob_collision_static_invisible_37.lineart.crease_threshold = 0.0
ob_collision_static_invisible_38.location = (0.0, 0.0, 0.0)
ob_collision_static_invisible_38.display_type = 'SOLID'
ob_collision_static_invisible_38.lineart.crease_threshold = 0.0
ob_collision_static_invisible_39.location = (0.0, 0.0, 0.0)
ob_collision_static_invisible_39.display_type = 'SOLID'
ob_collision_static_invisible_39.lineart.crease_threshold = 0.0
ob_collision_static_invisible_40.location = (0.0, 0.0, 0.0)
ob_collision_static_invisible_40.display_type = 'SOLID'
ob_collision_static_invisible_40.lineart.crease_threshold = 0.0
ob_collision_static_invisible_41.location = (0.0, 0.0, 0.0)
ob_collision_static_invisible_41.display_type = 'SOLID'
ob_collision_static_invisible_41.lineart.crease_threshold = 0.0
ob_collision_static_invisible_42.location = (0.0, 0.0, 0.0)
ob_collision_static_invisible_42.display_type = 'SOLID'
ob_collision_static_invisible_42.lineart.crease_threshold = 0.0
ob_collision_static_invisible_43.location = (0.0, 0.0, 0.0)
ob_collision_static_invisible_43.display_type = 'SOLID'
ob_collision_static_invisible_43.lineart.crease_threshold = 0.0
ob_collision_static_invisible_44.location = (0.0, 0.0, 0.0)
ob_collision_static_invisible_44.display_type = 'SOLID'
ob_collision_static_invisible_44.lineart.crease_threshold = 0.0
ob_collision_static_invisible_45.location = (0.0, 0.0, 0.0)
ob_collision_static_invisible_45.display_type = 'SOLID'
ob_collision_static_invisible_45.lineart.crease_threshold = 0.0
ob_collision_static_invisible_46.location = (0.0, 0.0, 0.0)
ob_collision_static_invisible_46.display_type = 'SOLID'
ob_collision_static_invisible_46.lineart.crease_threshold = 0.0
ob_spawns.location = (-11.0, 0.0, 4.0)
ob_spawns.lineart.crease_threshold = 0.0
ob_ground_002.location = (32.5, -29.46, 0.5717)
ob_ground_002.lineart.crease_threshold = 0.0
ob_camera.location = (340.6, -673.6, 357.5)
ob_camera.rotation_euler = (1.015, 2.391e-06, 0.56)
ob_camera.lineart.crease_threshold = 0.0
ob_collision_static_invisible_track_005.location = (0.0, 0.0, 0.0)
ob_collision_static_invisible_track_005.display_type = 'SOLID'
ob_collision_static_invisible_track_005.lineart.crease_threshold = 0.0
ob_collision_static_invisible_track_004.location = (0.0, 0.0, 0.0)
ob_collision_static_invisible_track_004.display_type = 'SOLID'
ob_collision_static_invisible_track_004.lineart.crease_threshold = 0.0
ob_collision_static_invisible_track_003.location = (0.0, 0.0, 0.0)
ob_collision_static_invisible_track_003.display_type = 'SOLID'
ob_collision_static_invisible_track_003.lineart.crease_threshold = 0.0
ob_collision_static_invisible_track_002.location = (0.0, 0.0, 0.0)
ob_collision_static_invisible_track_002.display_type = 'SOLID'
ob_collision_static_invisible_track_002.lineart.crease_threshold = 0.0
ob_collision_static_invisible_track_001.location = (0.0, 0.0, 0.0)
ob_collision_static_invisible_track_001.display_type = 'SOLID'
ob_collision_static_invisible_track_001.lineart.crease_threshold = 0.0
ob_collision_static_invisible_track_000.location = (0.0, 0.0, 0.0)
ob_collision_static_invisible_track_000.display_type = 'WIRE'
ob_collision_static_invisible_track_000.lineart.crease_threshold = 0.0
_m = ob_collision_static_invisible_track_000.modifiers.new('Array', 'ARRAY')
_m.fit_type = 'FIT_CURVE'
_m.curve = ob_road_path
_m.constant_offset_displace = (0.0, 0.0, 0.0)
_m = ob_collision_static_invisible_track_000.modifiers.new('Curve', 'CURVE')
_m.object = ob_road_path
ob_hitbox_path_base.location = (0.0, 0.0, 30.09)
ob_hitbox_path_base.scale = (1.0, 70.04, 30.14)
ob_hitbox_path_base.display_type = 'WIRE'
ob_hitbox_path_base.lineart.crease_threshold = 0.0
_m = ob_hitbox_path_base.modifiers.new('Array', 'ARRAY')
_m.fit_type = 'FIT_CURVE'
_m.curve = ob_road_path
_m.constant_offset_displace = (0.0, 0.0, 0.0)
_m.relative_offset_displace = (4.2, 0.0, 0.0)
_m = ob_hitbox_path_base.modifiers.new('Curve', 'CURVE')
_m.object = ob_road_path
ob_ground.location = (0.0, 0.0, 0.0)
ob_ground.lineart.crease_threshold = 0.0
_m = ob_ground.modifiers.new('Mirror', 'MIRROR')
_m.use_axis = (False, True, False)
_m = ob_ground.modifiers.new('Array', 'ARRAY')
_m.fit_type = 'FIT_CURVE'
_m.curve = ob_road_path
_m.constant_offset_displace = (0.0, 0.0, 0.0)
_m = ob_ground.modifiers.new('Curve', 'CURVE')
_m.object = ob_road_path

# ---- collection membership
col_collection_1.objects.link(ob_start_line)
col_collection_1.objects.link(ob_hemi)
col_collection_1.objects.link(ob_road_path)
col_collection_1.objects.link(ob_road_geo)
col_collection_1.objects.link(ob_humanscale)
col_collection_2.objects.link(ob_path_021)
col_collection_2.objects.link(ob_path_020)
col_collection_2.objects.link(ob_path_019)
col_collection_2.objects.link(ob_path_018)
col_collection_2.objects.link(ob_path_017)
col_collection_2.objects.link(ob_path_016)
col_collection_2.objects.link(ob_path_015)
col_collection_2.objects.link(ob_path_014)
col_collection_2.objects.link(ob_path_013)
col_collection_2.objects.link(ob_path_012)
col_collection_2.objects.link(ob_path_011)
col_collection_2.objects.link(ob_path_010)
col_collection_2.objects.link(ob_path_009)
col_collection_2.objects.link(ob_path_008)
col_collection_2.objects.link(ob_path_007)
col_collection_2.objects.link(ob_path_006)
col_collection_2.objects.link(ob_path_005)
col_collection_2.objects.link(ob_path_004)
col_collection_2.objects.link(ob_path_003)
col_collection_2.objects.link(ob_path_002)
col_collection_2.objects.link(ob_path_000)
col_collection_3.objects.link(ob_collision_static_invisible_01)
col_collection_3.objects.link(ob_collision_static_invisible_02)
col_collection_3.objects.link(ob_collision_static_invisible_03)
col_collection_3.objects.link(ob_collision_static_invisible_04)
col_collection_3.objects.link(ob_collision_static_invisible_05)
col_collection_3.objects.link(ob_collision_static_invisible_06)
col_collection_3.objects.link(ob_collision_static_invisible_07)
col_collection_3.objects.link(ob_collision_static_invisible_08)
col_collection_3.objects.link(ob_collision_static_invisible_09)
col_collection_3.objects.link(ob_collision_static_invisible_10)
col_collection_3.objects.link(ob_collision_static_invisible_11)
col_collection_3.objects.link(ob_collision_static_invisible_12)
col_collection_3.objects.link(ob_collision_static_invisible_13)
col_collection_3.objects.link(ob_collision_static_invisible_14)
col_collection_3.objects.link(ob_collision_static_invisible_15)
col_collection_3.objects.link(ob_collision_static_invisible_16)
col_collection_3.objects.link(ob_collision_static_invisible_17)
col_collection_3.objects.link(ob_collision_static_invisible_18)
col_collection_3.objects.link(ob_collision_static_invisible_19)
col_collection_3.objects.link(ob_collision_static_invisible_20)
col_collection_3.objects.link(ob_collision_static_invisible_21)
col_collection_3.objects.link(ob_collision_static_invisible_22)
col_collection_3.objects.link(ob_collision_static_invisible_23)
col_collection_3.objects.link(ob_collision_static_invisible_24)
col_collection_3.objects.link(ob_collision_static_invisible_25)
col_collection_3.objects.link(ob_collision_static_invisible_26)
col_collection_3.objects.link(ob_collision_static_invisible_27)
col_collection_3.objects.link(ob_collision_static_invisible_28)
col_collection_3.objects.link(ob_collision_static_invisible_29)
col_collection_3.objects.link(ob_collision_static_invisible_30)
col_collection_3.objects.link(ob_collision_static_invisible_31)
col_collection_3.objects.link(ob_collision_static_invisible_32)
col_collection_3.objects.link(ob_collision_static_invisible_33)
col_collection_3.objects.link(ob_collision_static_invisible_34)
col_collection_3.objects.link(ob_collision_static_invisible_35)
col_collection_3.objects.link(ob_collision_static_invisible_36)
col_collection_3.objects.link(ob_collision_static_invisible_37)
col_collection_3.objects.link(ob_collision_static_invisible_38)
col_collection_3.objects.link(ob_collision_static_invisible_39)
col_collection_3.objects.link(ob_collision_static_invisible_40)
col_collection_3.objects.link(ob_collision_static_invisible_41)
col_collection_3.objects.link(ob_collision_static_invisible_42)
col_collection_3.objects.link(ob_collision_static_invisible_43)
col_collection_3.objects.link(ob_collision_static_invisible_44)
col_collection_3.objects.link(ob_collision_static_invisible_45)
col_collection_3.objects.link(ob_collision_static_invisible_46)
col_collection_4.objects.link(ob_spawns)
col_collection_5.objects.link(ob_ground_002)
col_collection_10.objects.link(ob_camera)
col_collection_13.objects.link(ob_collision_static_invisible_track_005)
col_collection_13.objects.link(ob_collision_static_invisible_track_004)
col_collection_13.objects.link(ob_collision_static_invisible_track_003)
col_collection_13.objects.link(ob_collision_static_invisible_track_002)
col_collection_13.objects.link(ob_collision_static_invisible_track_001)
col_collection_16.objects.link(ob_collision_static_invisible_track_000)
col_collection_17.objects.link(ob_hitbox_path_base)
col_collection_18.objects.link(ob_ground)

# ---- scene / render settings (as saved in the file)
scene.camera = ob_camera
scene.frame_start = 1; scene.frame_end = 250; scene.frame_set(1)
scene.render.engine = 'BLENDER_EEVEE_NEXT'
scene.render.resolution_x = 512
scene.render.resolution_y = 512
scene.render.dither_intensity = 0.0
scene.render.film_transparent = True
scene.cycles.feature_set = 'EXPERIMENTAL'
scene.cycles.use_denoising = False
scene.cycles.samples = 128
scene.cycles.sampling_pattern = 'TABULATED_SOBOL'
scene.cycles.light_sampling_threshold = 0.0
scene.cycles.use_adaptive_sampling = False
scene.cycles.use_light_tree = False
scene.cycles.blur_glossy = 0.0
scene.cycles.sample_clamp_indirect = 0.0
scene.view_settings.view_transform = 'Standard'
bpy.context.view_layer.update()
